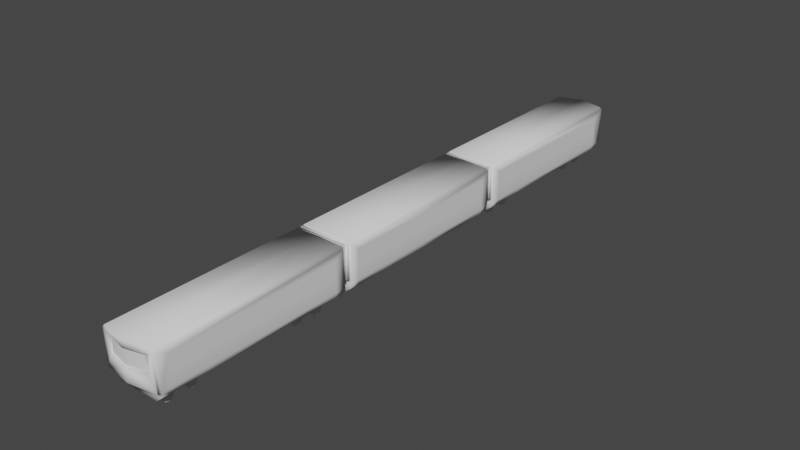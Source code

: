 # Source: Train.blend  (saved by Blender 3.3.6; exported with 4.5.12 LTS)
import bpy
from mathutils import Matrix  # noqa: F401  (used for matrix-valued properties, if any)

bpy.ops.wm.read_factory_settings(use_empty=True)
scene = bpy.context.scene
scene.name = 'Scene'

# ---- collections
col_collection = bpy.data.collections.new('Collection'); scene.collection.children.link(col_collection)

# ---- world
world_world = bpy.data.worlds.new('World'); scene.world = world_world
world_world.use_nodes = True; world_world.node_tree.nodes.clear()
_N = world_world.node_tree.nodes; _L = world_world.node_tree.links
n0 = _N.new('ShaderNodeOutputWorld'); n0.name = 'World Output'; n0.location = (300, 300)
n1 = _N.new('ShaderNodeBackground'); n1.name = 'Background'; n1.location = (10, 300)
n1.inputs[0].default_value = (0.05088, 0.05088, 0.05088, 1.0)
_L.new(n1.outputs[0], n0.inputs[0])
n0.is_active_output = True
world_world.color = (0.05088, 0.05088, 0.05088)
world_world.use_sun_shadow = False
world_world.sun_shadow_jitter_overblur = 0.0

# ---- meshes
me_cube_002 = bpy.data.meshes.new('Cube.002')
me_cube_002.from_pydata([(-3.0, 1.0, 0.2995), (-2.751, 21.0, -0.75), (0.0, 0.0, -1.25), (0.0, -1.0, 3.117), (0.0, 21.0, -1.25), (0.0, 21.0, 3.117), (-2.227, -0.5, 2.223), (-2.751, 21.0, 2.916), (-2.2, 21.0, -2.35), (-2.2, 0.0, -2.35), (0.0, 21.0, -2.35), (0.0, 0.0, -2.35), (-2.867, 0.0, -1.8), (-2.867, 21.0, -1.8), (0.0, -1.0, -1.05), (0.0, -0.3, -1.25), (-3.0, -0.3, -1.25), (-2.227, -0.5, 0.5735), (-3.0, 1.0, 2.0), (-2.751, -0.5, 3.017), (-3.0, -0.5, -1.05), (0.0, -1.0, 2.223), (0.0, -1.0, 0.5735), (0.0, -0.9024, 0.5735), (0.0, -0.9024, 2.223), (-2.205, -0.4024, 2.223), (-2.205, -0.4024, 0.5735), (-3.0, 20.0, 0.2995), (0.0, 21.0, -0.75), (0.0, 21.0, 2.916), (-2.751, 21.0, 3.017), (-3.0, 20.0, 2.0), (0.0, 21.26, 2.916), (0.0, 21.26, -0.75), (-2.951, 21.26, -0.75), (-2.951, 21.26, 2.916), (0.0, 21.5, 2.916), (0.0, 21.5, -0.75), (-2.751, 21.5, -0.75), (-2.751, 21.5, 2.916), (-2.2, 1.0, -2.35), (-2.867, 1.0, -1.8), (-2.2, 20.0, -2.35), (-2.867, 20.0, -1.8), (-2.2, 20.0, -1.8), (-2.2, 1.0, -1.8), (-2.2, 16.0, -2.35), (-2.2, 16.0, -1.8), (-2.867, 16.0, -1.8), (-2.2, 5.0, -2.35), (-2.2, 5.0, -1.8), (-2.867, 5.0, -1.8), (0.0, 19.25, -2.35), (0.0, 16.5, -2.35), (-1.25, 19.25, -2.35), (-1.25, 16.5, -2.35), (-1.25, 19.25, -3.25), (-1.25, 16.5, -3.25), (0.0, 4.5, -2.35), (-2.2, 4.0, -2.35), (0.0, 1.5, -2.35), (-2.2, 2.0, -2.35), (-1.25, 4.5, -2.35), (-1.25, 1.5, -2.35), (-1.25, 1.5, -3.1), (-1.25, 4.5, -3.1), (-3.0, 1.0, -1.25), (-3.0, 0.0, -1.25), (-3.0, 21.0, 2.75), (-3.0, -0.5, 2.75), (-3.0, 21.0, -1.25), (-3.0, 20.0, -1.25), (-3.0, 16.5, 2.0), (-3.0, 16.5, 0.2995), (-3.0, 4.5, 2.0), (-3.0, 4.5, 0.2995), (-3.0, 15.0, 2.0), (-3.0, 15.0, 0.2995), (-3.0, 6.0, 2.0), (-3.0, 6.0, 0.2995), (-3.0, 4.5, -1.25), (-3.0, 16.5, -1.25), (-3.0, 11.0, 2.0), (-3.0, 11.0, 0.2995), (-3.0, 10.0, 2.0), (-3.0, 10.0, 0.2995)], [], [(5, 30, 19, 3), (73, 72, 31, 27), (2, 67, 12, 9, 11), (19, 30, 68, 69), (43, 13, 8, 42), (70, 4, 10, 8, 13), (71, 70, 13, 43), (69, 67, 16, 20), (17, 22, 23, 26), (16, 15, 14, 20), (67, 2, 15, 16), (6, 19, 69), (6, 21, 3, 19), (22, 17, 20, 14), (17, 6, 69, 20), (23, 24, 25, 26), (21, 6, 25, 24), (6, 17, 26, 25), (1, 28, 4, 70), (7, 68, 30), (7, 1, 70, 68), (29, 7, 30, 5), (35, 32, 36, 39), (1, 7, 35, 34), (28, 1, 34, 33), (7, 29, 32, 35), (38, 39, 36, 37), (33, 34, 38, 37), (34, 35, 39, 38), (67, 66, 41, 12), (12, 41, 40, 9), (66, 80, 81, 71, 43, 48, 51, 41), (41, 51, 50, 45), (45, 50, 49, 59, 61, 40), (43, 42, 44), (40, 41, 45), (47, 48, 43, 44), (46, 47, 44, 42), (49, 50, 51), (47, 46, 48), (49, 51, 48, 46), (40, 61, 63, 60, 11, 9), (52, 54, 42, 8, 10), (53, 55, 57), (53, 57, 56, 52), (54, 55, 46, 42), (54, 52, 56), (55, 54, 56, 57), (60, 64, 65, 58), (58, 62, 59, 49, 46, 55, 53), (60, 63, 64), (62, 63, 61, 59), (63, 62, 65, 64), (62, 58, 65), (0, 66, 67), (31, 72, 76, 82, 84, 78, 74, 18, 69, 68), (18, 0, 67, 69), (27, 31, 68, 70), (0, 75, 80, 66), (27, 70, 71), (77, 76, 72, 73), (0, 18, 74, 75), (83, 82, 76, 77), (75, 74, 78, 79), (80, 75, 79, 85, 83, 77, 73, 81), (81, 73, 27, 71), (85, 84, 82, 83), (79, 78, 84, 85)])
me_cube_002.polygons.foreach_set('use_smooth', [True] * 68)
_k = set([(23, 26), (24, 25), (25, 26), (52, 53), (52, 54), (53, 55), (54, 55)])
me_cube_002.attributes.new('sharp_edge', 'BOOLEAN', 'EDGE').data.foreach_set('value', [ (min(e.vertices), max(e.vertices)) in _k for e in me_cube_002.edges])
_uv = me_cube_002.uv_layers.new(name='UVMap')
_uv.uv.foreach_set('vector', [0.625, 0.5, 0.8542, 0.5, 0.8542, 0.75, 0.625, 0.75, 0.4218, 0.132, 0.5625, 0.1269, 0.5625, 0.2384, 0.4218, 0.2179, 0.375, 0.75, 0.375, 1.0, 0.375, 1.0, 0.375, 1.0, 0.375, 0.75, 0.8542, 0.75, 0.8542, 0.5, 0.875, 0.5, 0.875, 0.75, 0.375, 0.1875, 0.375, 0.25, 0.375, 0.25, 0.375, 0.1875, 0.375, 0.25, 0.375, 0.5, 0.375, 0.5, 0.375, 0.25, 0.375, 0.25, 0.375, 0.1875, 0.375, 0.25, 0.375, 0.25, 0.375, 0.1875, 0.6094, 0.0, 0.375, 0.0, 0.375, 0.0, 0.3867, 0.0, 0.4313, 0.9355, 0.4304, 0.8145, 0.4304, 0.8145, 0.4313, 0.9355, 0.375, 1.0, 0.375, 0.75, 0.3862, 0.75, 0.3867, 1.0, 0.375, 1.0, 0.375, 0.75, 0.375, 0.75, 0.375, 1.0, 0.5796, 0.9495, 0.625, 0.9792, 0.6094, 1.0, 0.5796, 0.9495, 0.5808, 0.8145, 0.625, 0.75, 0.625, 0.9792, 0.4304, 0.8145, 0.4313, 0.9355, 0.3867, 1.0, 0.3862, 0.75, 0.4313, 0.9355, 0.5896, 0.9355, 0.6094, 1.0, 0.3867, 1.0, 0.4304, 0.8145, 0.5808, 0.8145, 0.5896, 0.9355, 0.4313, 0.9355, 0.5808, 0.8145, 0.5796, 0.9495, 0.5796, 0.9495, 0.5808, 0.8145, 0.5896, 0.9355, 0.4313, 0.9355, 0.4313, 0.9355, 0.5896, 0.9355, 0.404, 0.2917, 0.4034, 0.4583, 0.375, 0.5, 0.375, 0.25, 0.5967, 0.2917, 0.6094, 0.25, 0.625, 0.2708, 0.5967, 0.2917, 0.404, 0.2917, 0.375, 0.25, 0.6094, 0.25, 0.5965, 0.4583, 0.5955, 0.29, 0.625, 0.2708, 0.625, 0.5, 0.5955, 0.29, 0.5965, 0.4583, 0.5965, 0.4583, 0.5955, 0.29, 0.404, 0.2917, 0.5967, 0.2917, 0.5967, 0.2917, 0.404, 0.2917, 0.4034, 0.4583, 0.404, 0.2917, 0.404, 0.2917, 0.4034, 0.4583, 0.5955, 0.29, 0.5965, 0.4583, 0.5965, 0.4583, 0.5955, 0.29, 0.404, 0.2917, 0.5955, 0.29, 0.5965, 0.4583, 0.4034, 0.4583, 0.4034, 0.4583, 0.404, 0.2917, 0.404, 0.2917, 0.4034, 0.4583, 0.404, 0.2917, 0.5967, 0.2917, 0.5967, 0.2917, 0.404, 0.2917, 0.375, 0.0, 0.375, 0.125, 0.375, 0.125, 0.375, 0.0, 0.375, 0.0, 0.375, 0.125, 0.375, 0.125, 0.375, 0.0, 0.375, 0.125, 0.375, 0.138, 0.375, 0.1745, 0.375, 0.1875, 0.375, 0.1875, 0.375, 0.1618, 0.375, 0.1549, 0.375, 0.125, 0.375, 0.125, 0.375, 0.1549, 0.375, 0.1527, 0.375, 0.125, 0.375, 0.125, 0.375, 0.1527, 0.375, 0.1536, 0.375, 0.1519, 0.375, 0.1295, 0.375, 0.125, 0.375, 0.1875, 0.375, 0.1875, 0.375, 0.1875, 0.375, 0.125, 0.375, 0.125, 0.375, 0.125, 0.375, 0.1603, 0.375, 0.1618, 0.375, 0.1875, 0.375, 0.1875, 0.375, 0.1611, 0.375, 0.1603, 0.375, 0.1875, 0.375, 0.1875, 0.375, 0.1536, 0.375, 0.1527, 0.375, 0.1527, 0.375, 0.1603, 0.375, 0.1611, 0.375, 0.1603, 0.375, 0.1536, 0.375, 0.1527, 0.375, 0.1603, 0.375, 0.1611, 0.375, 0.125, 0.375, 0.1295, 0.375, 0.3134, 0.375, 0.7352, 0.375, 0.75, 0.375, 1.0, 0.375, 0.5189, 0.375, 0.2742, 0.375, 0.1875, 0.375, 0.25, 0.375, 0.5, 0.375, 0.5783, 0.375, 0.3006, 0.375, 0.3006, 0.375, 0.5783, 0.375, 0.3006, 0.375, 0.2742, 0.375, 0.5189, 0.375, 0.2742, 0.375, 0.3006, 0.375, 0.1611, 0.375, 0.1875, 0.375, 0.2742, 0.375, 0.5189, 0.375, 0.2742, 0.375, 0.3006, 0.375, 0.2742, 0.375, 0.2742, 0.375, 0.3006, 0.375, 0.7352, 0.375, 0.3134, 0.375, 0.3172, 0.375, 0.7004, 0.375, 0.7004, 0.375, 0.3172, 0.375, 0.1519, 0.375, 0.1536, 0.375, 0.1611, 0.375, 0.3006, 0.375, 0.5783, 0.375, 0.7352, 0.375, 0.3134, 0.375, 0.3134, 0.375, 0.3172, 0.375, 0.3134, 0.375, 0.1295, 0.375, 0.1519, 0.375, 0.3134, 0.375, 0.3172, 0.375, 0.3172, 0.375, 0.3134, 0.375, 0.3172, 0.375, 0.7004, 0.375, 0.3172, 0.4218, 0.06291, 0.375, 0.125, 0.375, 0.0, 0.5625, 0.2384, 0.5625, 0.1269, 0.5625, 0.09903, 0.5625, 0.09206, 0.5625, 0.08857, 0.5625, 0.08509, 0.5625, 0.07115, 0.5625, 0.01541, 0.6094, 0.0, 0.6094, 0.25, 0.5625, 0.01541, 0.4218, 0.046, 0.375, 0.0, 0.6094, 0.0, 0.4218, 0.2241, 0.5625, 0.2384, 0.6094, 0.25, 0.375, 0.25, 0.4218, 0.06291, 0.4218, 0.1017, 0.375, 0.138, 0.375, 0.125, 0.4218, 0.2241, 0.375, 0.25, 0.375, 0.1875, 0.4218, 0.1105, 0.5625, 0.09903, 0.5625, 0.1269, 0.4218, 0.132, 0.4218, 0.046, 0.5625, 0.01541, 0.5625, 0.07115, 0.4218, 0.08898, 0.4218, 0.1051, 0.5625, 0.09206, 0.5625, 0.09903, 0.4218, 0.1105, 0.4218, 0.08898, 0.5625, 0.07115, 0.5625, 0.08509, 0.4218, 0.09973, 0.375, 0.138, 0.4218, 0.1017, 0.4218, 0.1114, 0.4218, 0.1138, 0.4218, 0.1162, 0.4218, 0.121, 0.4218, 0.1404, 0.375, 0.1745, 0.375, 0.1745, 0.4218, 0.1404, 0.4218, 0.2179, 0.375, 0.1875, 0.4218, 0.1024, 0.5625, 0.08857, 0.5625, 0.09206, 0.4218, 0.1051, 0.4218, 0.09973, 0.5625, 0.08509, 0.5625, 0.08857, 0.4218, 0.1024])
me_cube_002.update()
me_cylinder_006 = bpy.data.meshes.new('Cylinder.006')
me_cylinder_006.from_pydata([(-1.192e-07, 0.8, -1.098), (-0.1286, 0.2227, -0.8984), (0.4, 0.6928, -1.098), (0.2227, 0.1286, -0.8984), (0.6928, 0.4, -1.098), (0.8, -2.384e-07, -1.098), (0.6928, -0.4, -1.098), (0.1286, -0.2227, -0.8984), (0.4, -0.6928, -1.098), (-1.192e-07, -0.8, -1.098), (-0.4, -0.6928, -1.098), (-0.2227, -0.1286, -0.8984), (-0.6928, -0.4, -1.098), (-0.8, -2.384e-07, -1.098), (-0.6928, 0.4, -1.098), (-0.4, 0.6928, -1.098), (0.4, 0.6928, -0.8984), (-1.192e-07, 0.8, -0.8984), (0.6928, 0.4, -0.8984), (0.8, -2.384e-07, -0.8984), (0.6928, -0.4, -0.8984), (0.4, -0.6928, -0.8984), (-1.192e-07, -0.8, -0.8984), (-0.4, -0.6928, -0.8984), (-0.6928, -0.4, -0.8984), (-0.8, -2.384e-07, -0.8984), (-0.6928, 0.4, -0.8984), (-0.4, 0.6928, -0.8984), (0.1286, -0.2227, 0.0), (-0.2227, -0.1286, 0.0), (-0.1286, 0.2227, 0.0), (0.2227, 0.1286, 0.0)], [], [(0, 17, 16, 2), (2, 16, 18, 4), (4, 18, 19, 5), (5, 19, 20, 6), (6, 20, 21, 8), (8, 21, 22, 9), (9, 22, 23, 10), (10, 23, 24, 12), (12, 24, 25, 13), (13, 25, 26, 14), (14, 26, 27, 15), (15, 27, 17, 0), (0, 2, 4, 5, 6, 8, 9, 10, 12, 13, 14, 15), (1, 3, 16, 17), (3, 18, 16), (3, 19, 18), (3, 7, 20, 19), (7, 21, 20), (7, 22, 21), (7, 11, 23, 22), (11, 24, 23), (11, 25, 24), (11, 1, 26, 25), (1, 27, 26), (1, 17, 27), (7, 3, 31, 28), (3, 1, 30, 31), (11, 7, 28, 29), (31, 30, 29, 28), (1, 11, 29, 30)])
me_cylinder_006.polygons.foreach_set('use_smooth', [True] * 30)
_k = set([(0, 2), (0, 15), (1, 3), (1, 11), (2, 4), (3, 7), (4, 5), (5, 6), (6, 8), (7, 11), (8, 9), (9, 10), (10, 12), (12, 13), (13, 14), (14, 15), (16, 17), (16, 18), (17, 27), (18, 19), (19, 20), (20, 21), (21, 22), (22, 23), (23, 24), (24, 25), (25, 26), (26, 27), (28, 29), (28, 31), (29, 30), (30, 31)])
me_cylinder_006.attributes.new('sharp_edge', 'BOOLEAN', 'EDGE').data.foreach_set('value', [ (min(e.vertices), max(e.vertices)) in _k for e in me_cylinder_006.edges])
_uv = me_cylinder_006.uv_layers.new(name='UVMap')
_uv.uv.foreach_set('vector', [1.0, 0.5, 1.0, 1.0, 0.9167, 1.0, 0.9167, 0.5, 0.9167, 0.5, 0.9167, 1.0, 0.8333, 1.0, 0.8333, 0.5, 0.8333, 0.5, 0.8333, 1.0, 0.75, 1.0, 0.75, 0.5, 0.75, 0.5, 0.75, 1.0, 0.6667, 1.0, 0.6667, 0.5, 0.6667, 0.5, 0.6667, 1.0, 0.5833, 1.0, 0.5833, 0.5, 0.5833, 0.5, 0.5833, 1.0, 0.5, 1.0, 0.5, 0.5, 0.5, 0.5, 0.5, 1.0, 0.4167, 1.0, 0.4167, 0.5, 0.4167, 0.5, 0.4167, 1.0, 0.3333, 1.0, 0.3333, 0.5, 0.3333, 0.5, 0.3333, 1.0, 0.25, 1.0, 0.25, 0.5, 0.25, 0.5, 0.25, 1.0, 0.1667, 1.0, 0.1667, 0.5, 0.1667, 0.5, 0.1667, 1.0, 0.08333, 1.0, 0.08333, 0.5, 0.08333, 0.5, 0.08333, 1.0, 7.451e-08, 1.0, 7.451e-08, 0.5, 0.75, 0.49, 0.87, 0.4578, 0.9578, 0.37, 0.99, 0.25, 0.9578, 0.13, 0.87, 0.04215, 0.75, 0.01, 0.63, 0.04215, 0.5422, 0.13, 0.51, 0.25, 0.5422, 0.37, 0.63, 0.4578, 0.25, 0.3347, 0.2924, 0.3234, 0.37, 0.4578, 0.25, 0.49, 0.3234, 0.2924, 0.4578, 0.37, 0.37, 0.4578, 0.3347, 0.25, 0.49, 0.25, 0.4578, 0.37, 0.3347, 0.25, 0.3234, 0.2076, 0.4578, 0.13, 0.49, 0.25, 0.2924, 0.1766, 0.37, 0.04215, 0.4578, 0.13, 0.25, 0.1653, 0.25, 0.01, 0.37, 0.04215, 0.25, 0.1653, 0.2076, 0.1766, 0.13, 0.04215, 0.25, 0.01, 0.1766, 0.2076, 0.04215, 0.13, 0.13, 0.04215, 0.1653, 0.25, 0.01, 0.25, 0.04215, 0.13, 0.1653, 0.25, 0.1766, 0.2924, 0.04215, 0.37, 0.01, 0.25, 0.2076, 0.3234, 0.13, 0.4578, 0.04215, 0.37, 0.25, 0.3347, 0.25, 0.49, 0.13, 0.4578, 0.3234, 0.2076, 0.3347, 0.25, 0.3347, 0.25, 0.3234, 0.2076, 0.2924, 0.3234, 0.25, 0.3347, 0.25, 0.3347, 0.2924, 0.3234, 0.2076, 0.1766, 0.25, 0.1653, 0.25, 0.1653, 0.2076, 0.1766, 0.3347, 0.25, 0.1766, 0.2924, 0.2076, 0.1766, 0.3234, 0.2076, 0.1766, 0.2924, 0.1653, 0.25, 0.1653, 0.25, 0.1766, 0.2924])
me_cylinder_006.update()
me_cylinder_008 = bpy.data.meshes.new('Cylinder.008')
me_cylinder_008.from_pydata([(-1.192e-07, 0.8, -1.098), (-0.1286, 0.2227, -0.8984), (0.4, 0.6928, -1.098), (0.2227, 0.1286, -0.8984), (0.6928, 0.4, -1.098), (0.8, -2.384e-07, -1.098), (0.6928, -0.4, -1.098), (0.1286, -0.2227, -0.8984), (0.4, -0.6928, -1.098), (-1.192e-07, -0.8, -1.098), (-0.4, -0.6928, -1.098), (-0.2227, -0.1286, -0.8984), (-0.6928, -0.4, -1.098), (-0.8, -2.384e-07, -1.098), (-0.6928, 0.4, -1.098), (-0.4, 0.6928, -1.098), (0.4, 0.6928, -0.8984), (-1.192e-07, 0.8, -0.8984), (0.6928, 0.4, -0.8984), (0.8, -2.384e-07, -0.8984), (0.6928, -0.4, -0.8984), (0.4, -0.6928, -0.8984), (-1.192e-07, -0.8, -0.8984), (-0.4, -0.6928, -0.8984), (-0.6928, -0.4, -0.8984), (-0.8, -2.384e-07, -0.8984), (-0.6928, 0.4, -0.8984), (-0.4, 0.6928, -0.8984), (0.1286, -0.2227, 0.0), (-0.2227, -0.1286, 0.0), (-0.1286, 0.2227, 0.0), (0.2227, 0.1286, 0.0)], [], [(0, 17, 16, 2), (2, 16, 18, 4), (4, 18, 19, 5), (5, 19, 20, 6), (6, 20, 21, 8), (8, 21, 22, 9), (9, 22, 23, 10), (10, 23, 24, 12), (12, 24, 25, 13), (13, 25, 26, 14), (14, 26, 27, 15), (15, 27, 17, 0), (0, 2, 4, 5, 6, 8, 9, 10, 12, 13, 14, 15), (1, 3, 16, 17), (3, 18, 16), (3, 19, 18), (3, 7, 20, 19), (7, 21, 20), (7, 22, 21), (7, 11, 23, 22), (11, 24, 23), (11, 25, 24), (11, 1, 26, 25), (1, 27, 26), (1, 17, 27), (7, 3, 31, 28), (3, 1, 30, 31), (11, 7, 28, 29), (31, 30, 29, 28), (1, 11, 29, 30)])
me_cylinder_008.polygons.foreach_set('use_smooth', [True] * 30)
_k = set([(0, 2), (0, 15), (1, 3), (1, 11), (2, 4), (3, 7), (4, 5), (5, 6), (6, 8), (7, 11), (8, 9), (9, 10), (10, 12), (12, 13), (13, 14), (14, 15), (16, 17), (16, 18), (17, 27), (18, 19), (19, 20), (20, 21), (21, 22), (22, 23), (23, 24), (24, 25), (25, 26), (26, 27), (28, 29), (28, 31), (29, 30), (30, 31)])
me_cylinder_008.attributes.new('sharp_edge', 'BOOLEAN', 'EDGE').data.foreach_set('value', [ (min(e.vertices), max(e.vertices)) in _k for e in me_cylinder_008.edges])
_uv = me_cylinder_008.uv_layers.new(name='UVMap')
_uv.uv.foreach_set('vector', [1.0, 0.5, 1.0, 1.0, 0.9167, 1.0, 0.9167, 0.5, 0.9167, 0.5, 0.9167, 1.0, 0.8333, 1.0, 0.8333, 0.5, 0.8333, 0.5, 0.8333, 1.0, 0.75, 1.0, 0.75, 0.5, 0.75, 0.5, 0.75, 1.0, 0.6667, 1.0, 0.6667, 0.5, 0.6667, 0.5, 0.6667, 1.0, 0.5833, 1.0, 0.5833, 0.5, 0.5833, 0.5, 0.5833, 1.0, 0.5, 1.0, 0.5, 0.5, 0.5, 0.5, 0.5, 1.0, 0.4167, 1.0, 0.4167, 0.5, 0.4167, 0.5, 0.4167, 1.0, 0.3333, 1.0, 0.3333, 0.5, 0.3333, 0.5, 0.3333, 1.0, 0.25, 1.0, 0.25, 0.5, 0.25, 0.5, 0.25, 1.0, 0.1667, 1.0, 0.1667, 0.5, 0.1667, 0.5, 0.1667, 1.0, 0.08333, 1.0, 0.08333, 0.5, 0.08333, 0.5, 0.08333, 1.0, 7.451e-08, 1.0, 7.451e-08, 0.5, 0.75, 0.49, 0.87, 0.4578, 0.9578, 0.37, 0.99, 0.25, 0.9578, 0.13, 0.87, 0.04215, 0.75, 0.01, 0.63, 0.04215, 0.5422, 0.13, 0.51, 0.25, 0.5422, 0.37, 0.63, 0.4578, 0.25, 0.3347, 0.2924, 0.3234, 0.37, 0.4578, 0.25, 0.49, 0.3234, 0.2924, 0.4578, 0.37, 0.37, 0.4578, 0.3347, 0.25, 0.49, 0.25, 0.4578, 0.37, 0.3347, 0.25, 0.3234, 0.2076, 0.4578, 0.13, 0.49, 0.25, 0.2924, 0.1766, 0.37, 0.04215, 0.4578, 0.13, 0.25, 0.1653, 0.25, 0.01, 0.37, 0.04215, 0.25, 0.1653, 0.2076, 0.1766, 0.13, 0.04215, 0.25, 0.01, 0.1766, 0.2076, 0.04215, 0.13, 0.13, 0.04215, 0.1653, 0.25, 0.01, 0.25, 0.04215, 0.13, 0.1653, 0.25, 0.1766, 0.2924, 0.04215, 0.37, 0.01, 0.25, 0.2076, 0.3234, 0.13, 0.4578, 0.04215, 0.37, 0.25, 0.3347, 0.25, 0.49, 0.13, 0.4578, 0.3234, 0.2076, 0.3347, 0.25, 0.3347, 0.25, 0.3234, 0.2076, 0.2924, 0.3234, 0.25, 0.3347, 0.25, 0.3347, 0.2924, 0.3234, 0.2076, 0.1766, 0.25, 0.1653, 0.25, 0.1653, 0.2076, 0.1766, 0.3347, 0.25, 0.1766, 0.2924, 0.2076, 0.1766, 0.3234, 0.2076, 0.1766, 0.2924, 0.1653, 0.25, 0.1653, 0.25, 0.1766, 0.2924])
me_cylinder_008.update()
me_cylinder_009 = bpy.data.meshes.new('Cylinder.009')
me_cylinder_009.from_pydata([(-1.192e-07, 0.8, -1.098), (-0.1286, 0.2227, -0.8984), (0.4, 0.6928, -1.098), (0.2227, 0.1286, -0.8984), (0.6928, 0.4, -1.098), (0.8, -2.384e-07, -1.098), (0.6928, -0.4, -1.098), (0.1286, -0.2227, -0.8984), (0.4, -0.6928, -1.098), (-1.192e-07, -0.8, -1.098), (-0.4, -0.6928, -1.098), (-0.2227, -0.1286, -0.8984), (-0.6928, -0.4, -1.098), (-0.8, -2.384e-07, -1.098), (-0.6928, 0.4, -1.098), (-0.4, 0.6928, -1.098), (0.4, 0.6928, -0.8984), (-1.192e-07, 0.8, -0.8984), (0.6928, 0.4, -0.8984), (0.8, -2.384e-07, -0.8984), (0.6928, -0.4, -0.8984), (0.4, -0.6928, -0.8984), (-1.192e-07, -0.8, -0.8984), (-0.4, -0.6928, -0.8984), (-0.6928, -0.4, -0.8984), (-0.8, -2.384e-07, -0.8984), (-0.6928, 0.4, -0.8984), (-0.4, 0.6928, -0.8984), (0.1286, -0.2227, 0.0), (-0.2227, -0.1286, 0.0), (-0.1286, 0.2227, 0.0), (0.2227, 0.1286, 0.0)], [], [(0, 17, 16, 2), (2, 16, 18, 4), (4, 18, 19, 5), (5, 19, 20, 6), (6, 20, 21, 8), (8, 21, 22, 9), (9, 22, 23, 10), (10, 23, 24, 12), (12, 24, 25, 13), (13, 25, 26, 14), (14, 26, 27, 15), (15, 27, 17, 0), (0, 2, 4, 5, 6, 8, 9, 10, 12, 13, 14, 15), (1, 3, 16, 17), (3, 18, 16), (3, 19, 18), (3, 7, 20, 19), (7, 21, 20), (7, 22, 21), (7, 11, 23, 22), (11, 24, 23), (11, 25, 24), (11, 1, 26, 25), (1, 27, 26), (1, 17, 27), (7, 3, 31, 28), (3, 1, 30, 31), (11, 7, 28, 29), (31, 30, 29, 28), (1, 11, 29, 30)])
me_cylinder_009.polygons.foreach_set('use_smooth', [True] * 30)
_k = set([(0, 2), (0, 15), (1, 3), (1, 11), (2, 4), (3, 7), (4, 5), (5, 6), (6, 8), (7, 11), (8, 9), (9, 10), (10, 12), (12, 13), (13, 14), (14, 15), (16, 17), (16, 18), (17, 27), (18, 19), (19, 20), (20, 21), (21, 22), (22, 23), (23, 24), (24, 25), (25, 26), (26, 27), (28, 29), (28, 31), (29, 30), (30, 31)])
me_cylinder_009.attributes.new('sharp_edge', 'BOOLEAN', 'EDGE').data.foreach_set('value', [ (min(e.vertices), max(e.vertices)) in _k for e in me_cylinder_009.edges])
_uv = me_cylinder_009.uv_layers.new(name='UVMap')
_uv.uv.foreach_set('vector', [1.0, 0.5, 1.0, 1.0, 0.9167, 1.0, 0.9167, 0.5, 0.9167, 0.5, 0.9167, 1.0, 0.8333, 1.0, 0.8333, 0.5, 0.8333, 0.5, 0.8333, 1.0, 0.75, 1.0, 0.75, 0.5, 0.75, 0.5, 0.75, 1.0, 0.6667, 1.0, 0.6667, 0.5, 0.6667, 0.5, 0.6667, 1.0, 0.5833, 1.0, 0.5833, 0.5, 0.5833, 0.5, 0.5833, 1.0, 0.5, 1.0, 0.5, 0.5, 0.5, 0.5, 0.5, 1.0, 0.4167, 1.0, 0.4167, 0.5, 0.4167, 0.5, 0.4167, 1.0, 0.3333, 1.0, 0.3333, 0.5, 0.3333, 0.5, 0.3333, 1.0, 0.25, 1.0, 0.25, 0.5, 0.25, 0.5, 0.25, 1.0, 0.1667, 1.0, 0.1667, 0.5, 0.1667, 0.5, 0.1667, 1.0, 0.08333, 1.0, 0.08333, 0.5, 0.08333, 0.5, 0.08333, 1.0, 7.451e-08, 1.0, 7.451e-08, 0.5, 0.75, 0.49, 0.87, 0.4578, 0.9578, 0.37, 0.99, 0.25, 0.9578, 0.13, 0.87, 0.04215, 0.75, 0.01, 0.63, 0.04215, 0.5422, 0.13, 0.51, 0.25, 0.5422, 0.37, 0.63, 0.4578, 0.25, 0.3347, 0.2924, 0.3234, 0.37, 0.4578, 0.25, 0.49, 0.3234, 0.2924, 0.4578, 0.37, 0.37, 0.4578, 0.3347, 0.25, 0.49, 0.25, 0.4578, 0.37, 0.3347, 0.25, 0.3234, 0.2076, 0.4578, 0.13, 0.49, 0.25, 0.2924, 0.1766, 0.37, 0.04215, 0.4578, 0.13, 0.25, 0.1653, 0.25, 0.01, 0.37, 0.04215, 0.25, 0.1653, 0.2076, 0.1766, 0.13, 0.04215, 0.25, 0.01, 0.1766, 0.2076, 0.04215, 0.13, 0.13, 0.04215, 0.1653, 0.25, 0.01, 0.25, 0.04215, 0.13, 0.1653, 0.25, 0.1766, 0.2924, 0.04215, 0.37, 0.01, 0.25, 0.2076, 0.3234, 0.13, 0.4578, 0.04215, 0.37, 0.25, 0.3347, 0.25, 0.49, 0.13, 0.4578, 0.3234, 0.2076, 0.3347, 0.25, 0.3347, 0.25, 0.3234, 0.2076, 0.2924, 0.3234, 0.25, 0.3347, 0.25, 0.3347, 0.2924, 0.3234, 0.2076, 0.1766, 0.25, 0.1653, 0.25, 0.1653, 0.2076, 0.1766, 0.3347, 0.25, 0.1766, 0.2924, 0.2076, 0.1766, 0.3234, 0.2076, 0.1766, 0.2924, 0.1653, 0.25, 0.1653, 0.25, 0.1766, 0.2924])
me_cylinder_009.update()
me_cylinder_017 = bpy.data.meshes.new('Cylinder.017')
me_cylinder_017.from_pydata([(-1.192e-07, 0.8, -1.098), (-0.1286, 0.2227, -0.8984), (0.4, 0.6928, -1.098), (0.2227, 0.1286, -0.8984), (0.6928, 0.4, -1.098), (0.8, -2.384e-07, -1.098), (0.6928, -0.4, -1.098), (0.1286, -0.2227, -0.8984), (0.4, -0.6928, -1.098), (-1.192e-07, -0.8, -1.098), (-0.4, -0.6928, -1.098), (-0.2227, -0.1286, -0.8984), (-0.6928, -0.4, -1.098), (-0.8, -2.384e-07, -1.098), (-0.6928, 0.4, -1.098), (-0.4, 0.6928, -1.098), (0.4, 0.6928, -0.8984), (-1.192e-07, 0.8, -0.8984), (0.6928, 0.4, -0.8984), (0.8, -2.384e-07, -0.8984), (0.6928, -0.4, -0.8984), (0.4, -0.6928, -0.8984), (-1.192e-07, -0.8, -0.8984), (-0.4, -0.6928, -0.8984), (-0.6928, -0.4, -0.8984), (-0.8, -2.384e-07, -0.8984), (-0.6928, 0.4, -0.8984), (-0.4, 0.6928, -0.8984), (0.1286, -0.2227, 0.0), (-0.2227, -0.1286, 0.0), (-0.1286, 0.2227, 0.0), (0.2227, 0.1286, 0.0)], [], [(0, 17, 16, 2), (2, 16, 18, 4), (4, 18, 19, 5), (5, 19, 20, 6), (6, 20, 21, 8), (8, 21, 22, 9), (9, 22, 23, 10), (10, 23, 24, 12), (12, 24, 25, 13), (13, 25, 26, 14), (14, 26, 27, 15), (15, 27, 17, 0), (0, 2, 4, 5, 6, 8, 9, 10, 12, 13, 14, 15), (1, 3, 16, 17), (3, 18, 16), (3, 19, 18), (3, 7, 20, 19), (7, 21, 20), (7, 22, 21), (7, 11, 23, 22), (11, 24, 23), (11, 25, 24), (11, 1, 26, 25), (1, 27, 26), (1, 17, 27), (7, 3, 31, 28), (3, 1, 30, 31), (11, 7, 28, 29), (31, 30, 29, 28), (1, 11, 29, 30)])
me_cylinder_017.polygons.foreach_set('use_smooth', [True] * 30)
_k = set([(0, 2), (0, 15), (1, 3), (1, 11), (2, 4), (3, 7), (4, 5), (5, 6), (6, 8), (7, 11), (8, 9), (9, 10), (10, 12), (12, 13), (13, 14), (14, 15), (16, 17), (16, 18), (17, 27), (18, 19), (19, 20), (20, 21), (21, 22), (22, 23), (23, 24), (24, 25), (25, 26), (26, 27), (28, 29), (28, 31), (29, 30), (30, 31)])
me_cylinder_017.attributes.new('sharp_edge', 'BOOLEAN', 'EDGE').data.foreach_set('value', [ (min(e.vertices), max(e.vertices)) in _k for e in me_cylinder_017.edges])
_uv = me_cylinder_017.uv_layers.new(name='UVMap')
_uv.uv.foreach_set('vector', [1.0, 0.5, 1.0, 1.0, 0.9167, 1.0, 0.9167, 0.5, 0.9167, 0.5, 0.9167, 1.0, 0.8333, 1.0, 0.8333, 0.5, 0.8333, 0.5, 0.8333, 1.0, 0.75, 1.0, 0.75, 0.5, 0.75, 0.5, 0.75, 1.0, 0.6667, 1.0, 0.6667, 0.5, 0.6667, 0.5, 0.6667, 1.0, 0.5833, 1.0, 0.5833, 0.5, 0.5833, 0.5, 0.5833, 1.0, 0.5, 1.0, 0.5, 0.5, 0.5, 0.5, 0.5, 1.0, 0.4167, 1.0, 0.4167, 0.5, 0.4167, 0.5, 0.4167, 1.0, 0.3333, 1.0, 0.3333, 0.5, 0.3333, 0.5, 0.3333, 1.0, 0.25, 1.0, 0.25, 0.5, 0.25, 0.5, 0.25, 1.0, 0.1667, 1.0, 0.1667, 0.5, 0.1667, 0.5, 0.1667, 1.0, 0.08333, 1.0, 0.08333, 0.5, 0.08333, 0.5, 0.08333, 1.0, 7.451e-08, 1.0, 7.451e-08, 0.5, 0.75, 0.49, 0.87, 0.4578, 0.9578, 0.37, 0.99, 0.25, 0.9578, 0.13, 0.87, 0.04215, 0.75, 0.01, 0.63, 0.04215, 0.5422, 0.13, 0.51, 0.25, 0.5422, 0.37, 0.63, 0.4578, 0.25, 0.3347, 0.2924, 0.3234, 0.37, 0.4578, 0.25, 0.49, 0.3234, 0.2924, 0.4578, 0.37, 0.37, 0.4578, 0.3347, 0.25, 0.49, 0.25, 0.4578, 0.37, 0.3347, 0.25, 0.3234, 0.2076, 0.4578, 0.13, 0.49, 0.25, 0.2924, 0.1766, 0.37, 0.04215, 0.4578, 0.13, 0.25, 0.1653, 0.25, 0.01, 0.37, 0.04215, 0.25, 0.1653, 0.2076, 0.1766, 0.13, 0.04215, 0.25, 0.01, 0.1766, 0.2076, 0.04215, 0.13, 0.13, 0.04215, 0.1653, 0.25, 0.01, 0.25, 0.04215, 0.13, 0.1653, 0.25, 0.1766, 0.2924, 0.04215, 0.37, 0.01, 0.25, 0.2076, 0.3234, 0.13, 0.4578, 0.04215, 0.37, 0.25, 0.3347, 0.25, 0.49, 0.13, 0.4578, 0.3234, 0.2076, 0.3347, 0.25, 0.3347, 0.25, 0.3234, 0.2076, 0.2924, 0.3234, 0.25, 0.3347, 0.25, 0.3347, 0.2924, 0.3234, 0.2076, 0.1766, 0.25, 0.1653, 0.25, 0.1653, 0.2076, 0.1766, 0.3347, 0.25, 0.1766, 0.2924, 0.2076, 0.1766, 0.3234, 0.2076, 0.1766, 0.2924, 0.1653, 0.25, 0.1653, 0.25, 0.1766, 0.2924])
me_cylinder_017.update()
me_cube_003 = bpy.data.meshes.new('Cube.003')
me_cube_003.from_pydata([(-2.751, 21.0, -1.105), (7.529e-08, 21.0, -1.605), (7.529e-08, 21.0, 2.762), (-2.751, 21.0, 2.56), (-2.2, 21.0, -2.705), (7.529e-08, 21.0, -2.705), (-2.867, 21.0, -2.155), (-3.0, 20.0, -0.0556), (7.529e-08, 21.0, -1.105), (7.529e-08, 21.0, 2.56), (-2.751, 21.0, 2.662), (-3.0, 20.0, 1.645), (7.529e-08, 21.26, 2.56), (7.529e-08, 21.26, -1.105), (-2.951, 21.26, -1.105), (-2.951, 21.26, 2.56), (7.529e-08, 21.5, 2.56), (7.529e-08, 21.5, -1.105), (-2.751, 21.5, -1.105), (-2.751, 21.5, 2.56), (-2.2, 20.0, -2.705), (-2.867, 20.0, -2.155), (-2.2, 20.0, -2.155), (-2.2, 16.0, -2.705), (-2.2, 16.0, -2.155), (-2.867, 16.0, -2.155), (7.529e-08, 19.25, -2.705), (7.529e-08, 16.5, -2.705), (-1.25, 19.25, -2.705), (-1.25, 16.5, -2.705), (-1.25, 19.25, -3.605), (-1.25, 16.5, -3.605), (-3.0, 21.0, 2.395), (-3.0, 21.0, -1.605), (-3.0, 20.0, -1.605), (-3.0, 16.5, 1.645), (-3.0, 16.5, -0.0556), (-3.0, 15.0, 1.645), (-3.0, 15.0, -0.0556), (-3.0, 16.5, -1.605), (-3.0, 11.0, 1.645), (-3.0, 11.0, -0.0556), (7.529e-08, 10.5, -2.705), (-3.0, 10.5, -0.0556), (-3.0, 10.5, 2.395), (-2.867, 10.5, -2.155), (-3.0, 10.5, 1.645), (-3.0, 10.5, -1.605), (7.529e-08, 10.5, 2.762), (-2.751, 10.5, 2.662), (-2.2, 10.5, -2.705), (2.751, 21.0, -1.105), (2.751, 21.0, 2.56), (2.2, 21.0, -2.705), (2.867, 21.0, -2.155), (3.0, 20.0, -0.0556), (2.751, 21.0, 2.662), (3.0, 20.0, 1.645), (2.951, 21.26, -1.105), (2.951, 21.26, 2.56), (2.751, 21.5, -1.105), (2.751, 21.5, 2.56), (2.2, 20.0, -2.705), (2.867, 20.0, -2.155), (2.2, 20.0, -2.155), (2.2, 16.0, -2.705), (2.2, 16.0, -2.155), (2.867, 16.0, -2.155), (1.25, 19.25, -2.705), (1.25, 16.5, -2.705), (1.25, 19.25, -3.605), (1.25, 16.5, -3.605), (3.0, 21.0, 2.395), (3.0, 21.0, -1.605), (3.0, 20.0, -1.605), (3.0, 16.5, 1.645), (3.0, 16.5, -0.0556), (3.0, 15.0, 1.645), (3.0, 15.0, -0.0556), (3.0, 16.5, -1.605), (3.0, 11.0, 1.645), (3.0, 11.0, -0.0556), (3.0, 10.5, -0.0556), (3.0, 10.5, 2.395), (2.867, 10.5, -2.155), (3.0, 10.5, 1.645), (3.0, 10.5, -1.605), (2.751, 10.5, 2.662), (2.2, 10.5, -2.705), (-2.751, 0.0, -1.105), (7.529e-08, 0.0, -1.605), (7.529e-08, 0.0, 2.762), (-2.751, 0.0, 2.56), (-2.2, 0.0, -2.705), (7.529e-08, 0.0, -2.705), (-2.867, 0.0, -2.155), (-3.0, 1.0, -0.0556), (7.529e-08, 0.0, -1.105), (7.529e-08, 0.0, 2.56), (-2.751, 0.0, 2.662), (-3.0, 1.0, 1.645), (7.529e-08, -0.255, 2.56), (7.529e-08, -0.255, -1.105), (-2.951, -0.255, -1.105), (-2.951, -0.255, 2.56), (7.529e-08, -0.5, 2.56), (7.529e-08, -0.5, -1.105), (-2.751, -0.5, -1.105), (-2.751, -0.5, 2.56), (-2.2, 1.0, -2.705), (-2.867, 1.0, -2.155), (-2.2, 1.0, -2.155), (-2.2, 5.0, -2.705), (-2.2, 5.0, -2.155), (-2.867, 5.0, -2.155), (7.529e-08, 1.75, -2.705), (7.529e-08, 4.5, -2.705), (-1.25, 1.75, -2.705), (-1.25, 4.5, -2.705), (-1.25, 1.75, -3.605), (-1.25, 4.5, -3.605), (-3.0, 0.0, 2.395), (-3.0, 0.0, -1.605), (-3.0, 1.0, -1.605), (-3.0, 4.5, 1.645), (-3.0, 4.5, -0.0556), (-3.0, 6.0, 1.645), (-3.0, 6.0, -0.0556), (-3.0, 4.5, -1.605), (-3.0, 10.0, 1.645), (-3.0, 10.0, -0.0556), (2.751, 0.0, -1.105), (2.751, 0.0, 2.56), (2.2, 0.0, -2.705), (2.867, 0.0, -2.155), (3.0, 1.0, -0.0556), (2.751, 0.0, 2.662), (3.0, 1.0, 1.645), (2.951, -0.255, -1.105), (2.951, -0.255, 2.56), (2.751, -0.5, -1.105), (2.751, -0.5, 2.56), (2.2, 1.0, -2.705), (2.867, 1.0, -2.155), (2.2, 1.0, -2.155), (2.2, 5.0, -2.705), (2.2, 5.0, -2.155), (2.867, 5.0, -2.155), (1.25, 1.75, -2.705), (1.25, 4.5, -2.705), (1.25, 1.75, -3.605), (1.25, 4.5, -3.605), (3.0, 0.0, 2.395), (3.0, 0.0, -1.605), (3.0, 1.0, -1.605), (3.0, 4.5, 1.645), (3.0, 4.5, -0.0556), (3.0, 6.0, 1.645), (3.0, 6.0, -0.0556), (3.0, 4.5, -1.605), (3.0, 10.0, 1.645), (3.0, 10.0, -0.0556)], [], [(2, 10, 49, 48), (36, 35, 11, 7), (21, 6, 4, 20), (33, 1, 5, 4, 6), (34, 33, 6, 21), (0, 8, 1, 33), (3, 32, 10), (3, 0, 33, 32), (9, 3, 10, 2), (15, 12, 16, 19), (0, 3, 15, 14), (8, 0, 14, 13), (3, 9, 12, 15), (18, 19, 16, 17), (13, 14, 18, 17), (14, 15, 19, 18), (21, 20, 22), (24, 25, 21, 22), (23, 24, 22, 20), (24, 23, 25), (26, 28, 20, 4, 5), (27, 29, 31), (27, 31, 30, 26), (28, 29, 23, 20), (28, 26, 30), (29, 28, 30, 31), (11, 35, 37, 40, 46, 44, 32), (7, 11, 32, 33), (7, 33, 34), (38, 37, 35, 36), (41, 40, 37, 38), (39, 36, 7, 34), (45, 47, 39, 34, 21, 25), (43, 46, 40, 41), (42, 50, 23, 29, 27), (50, 45, 25, 23), (47, 43, 41, 38, 36, 39), (44, 49, 10, 32), (2, 48, 87, 56), (76, 55, 57, 75), (63, 62, 53, 54), (73, 54, 53, 5, 1), (74, 63, 54, 73), (51, 73, 1, 8), (52, 56, 72), (52, 72, 73, 51), (9, 2, 56, 52), (59, 61, 16, 12), (51, 58, 59, 52), (8, 13, 58, 51), (52, 59, 12, 9), (60, 17, 16, 61), (13, 17, 60, 58), (58, 60, 61, 59), (63, 64, 62), (66, 64, 63, 67), (65, 62, 64, 66), (66, 67, 65), (26, 5, 53, 62, 68), (27, 71, 69), (27, 26, 70, 71), (68, 62, 65, 69), (68, 70, 26), (69, 71, 70, 68), (57, 72, 83, 85, 80, 77, 75), (55, 73, 72, 57), (55, 74, 73), (78, 76, 75, 77), (81, 78, 77, 80), (79, 74, 55, 76), (84, 67, 63, 74, 79, 86), (82, 81, 80, 85), (42, 27, 69, 65, 88), (88, 65, 67, 84), (86, 79, 76, 78, 81, 82), (83, 72, 56, 87), (91, 48, 49, 99), (125, 96, 100, 124), (110, 109, 93, 95), (122, 95, 93, 94, 90), (123, 110, 95, 122), (89, 122, 90, 97), (92, 99, 121), (92, 121, 122, 89), (98, 91, 99, 92), (104, 108, 105, 101), (89, 103, 104, 92), (97, 102, 103, 89), (92, 104, 101, 98), (107, 106, 105, 108), (102, 106, 107, 103), (103, 107, 108, 104), (110, 111, 109), (113, 111, 110, 114), (112, 109, 111, 113), (113, 114, 112), (115, 94, 93, 109, 117), (116, 120, 118), (116, 115, 119, 120), (117, 109, 112, 118), (117, 119, 115), (118, 120, 119, 117), (100, 121, 44, 46, 129, 126, 124), (96, 122, 121, 100), (96, 123, 122), (127, 125, 124, 126), (130, 127, 126, 129), (128, 123, 96, 125), (45, 114, 110, 123, 128, 47), (43, 130, 129, 46), (42, 116, 118, 112, 50), (50, 112, 114, 45), (47, 128, 125, 127, 130, 43), (44, 121, 99, 49), (91, 136, 87, 48), (156, 155, 137, 135), (143, 134, 133, 142), (153, 90, 94, 133, 134), (154, 153, 134, 143), (131, 97, 90, 153), (132, 152, 136), (132, 131, 153, 152), (98, 132, 136, 91), (139, 101, 105, 141), (131, 132, 139, 138), (97, 131, 138, 102), (132, 98, 101, 139), (140, 141, 105, 106), (102, 138, 140, 106), (138, 139, 141, 140), (143, 142, 144), (146, 147, 143, 144), (145, 146, 144, 142), (146, 145, 147), (115, 148, 142, 133, 94), (116, 149, 151), (116, 151, 150, 115), (148, 149, 145, 142), (148, 115, 150), (149, 148, 150, 151), (137, 155, 157, 160, 85, 83, 152), (135, 137, 152, 153), (135, 153, 154), (158, 157, 155, 156), (161, 160, 157, 158), (159, 156, 135, 154), (84, 86, 159, 154, 143, 147), (82, 85, 160, 161), (42, 88, 145, 149, 116), (88, 84, 147, 145), (86, 82, 161, 158, 156, 159), (83, 87, 136, 152)])
me_cube_003.polygons.foreach_set('use_smooth', [True] * 152)
_k = set([(26, 27), (26, 28), (26, 68), (27, 29), (27, 69), (28, 29), (68, 69), (115, 116), (115, 117), (115, 148), (116, 118), (116, 149), (117, 118), (148, 149)])
me_cube_003.attributes.new('sharp_edge', 'BOOLEAN', 'EDGE').data.foreach_set('value', [ (min(e.vertices), max(e.vertices)) in _k for e in me_cube_003.edges])
_uv = me_cube_003.uv_layers.new(name='UVMap')
_uv.uv.foreach_set('vector', [0.625, 0.5, 0.8542, 0.5, 0.8542, 0.622, 0.625, 0.6192, 0.4218, 0.132, 0.5625, 0.1269, 0.5625, 0.2384, 0.4218, 0.2179, 0.375, 0.1875, 0.375, 0.25, 0.375, 0.25, 0.375, 0.1875, 0.375, 0.25, 0.375, 0.5, 0.375, 0.5, 0.375, 0.25, 0.375, 0.25, 0.375, 0.1875, 0.375, 0.25, 0.375, 0.25, 0.375, 0.1875, 0.404, 0.2917, 0.4034, 0.4583, 0.375, 0.5, 0.375, 0.25, 0.5967, 0.2917, 0.6094, 0.25, 0.625, 0.2708, 0.5967, 0.2917, 0.404, 0.2917, 0.375, 0.25, 0.6094, 0.25, 0.5965, 0.4583, 0.5955, 0.29, 0.625, 0.2708, 0.625, 0.5, 0.5955, 0.29, 0.5965, 0.4583, 0.5965, 0.4583, 0.5955, 0.29, 0.404, 0.2917, 0.5967, 0.2917, 0.5967, 0.2917, 0.404, 0.2917, 0.4034, 0.4583, 0.404, 0.2917, 0.404, 0.2917, 0.4034, 0.4583, 0.5955, 0.29, 0.5965, 0.4583, 0.5965, 0.4583, 0.5955, 0.29, 0.404, 0.2917, 0.5955, 0.29, 0.5965, 0.4583, 0.4034, 0.4583, 0.4034, 0.4583, 0.404, 0.2917, 0.404, 0.2917, 0.4034, 0.4583, 0.404, 0.2917, 0.5967, 0.2917, 0.5967, 0.2917, 0.404, 0.2917, 0.375, 0.1875, 0.375, 0.1875, 0.375, 0.1875, 0.375, 0.1603, 0.375, 0.1618, 0.375, 0.1875, 0.375, 0.1875, 0.375, 0.1611, 0.375, 0.1603, 0.375, 0.1875, 0.375, 0.1875, 0.375, 0.1603, 0.375, 0.1611, 0.375, 0.1603, 0.375, 0.5189, 0.375, 0.2742, 0.375, 0.1875, 0.375, 0.25, 0.375, 0.5, 0.375, 0.5783, 0.375, 0.3006, 0.375, 0.3006, 0.375, 0.5783, 0.375, 0.3006, 0.375, 0.2742, 0.375, 0.5189, 0.375, 0.2742, 0.375, 0.3006, 0.375, 0.1611, 0.375, 0.1875, 0.375, 0.2742, 0.375, 0.5189, 0.375, 0.2742, 0.375, 0.3006, 0.375, 0.2742, 0.375, 0.2742, 0.375, 0.3006, 0.5625, 0.2384, 0.5625, 0.1269, 0.5625, 0.09903, 0.5625, 0.09206, 0.5625, 0.09034, 0.6094, 0.128, 0.6094, 0.25, 0.4218, 0.2241, 0.5625, 0.2384, 0.6094, 0.25, 0.375, 0.25, 0.4218, 0.2241, 0.375, 0.25, 0.375, 0.1875, 0.4218, 0.1105, 0.5625, 0.09903, 0.5625, 0.1269, 0.4218, 0.132, 0.4218, 0.1051, 0.5625, 0.09206, 0.5625, 0.09903, 0.4218, 0.1105, 0.375, 0.1745, 0.4218, 0.1404, 0.4218, 0.2179, 0.375, 0.1875, 0.375, 0.1584, 0.375, 0.1563, 0.375, 0.1745, 0.375, 0.1875, 0.375, 0.1875, 0.375, 0.1618, 0.4218, 0.1038, 0.5625, 0.09034, 0.5625, 0.09206, 0.4218, 0.1051, 0.375, 0.6393, 0.375, 0.1574, 0.375, 0.1611, 0.375, 0.3006, 0.375, 0.5783, 0.375, 0.1574, 0.375, 0.1565, 0.375, 0.1603, 0.375, 0.1611, 0.375, 0.1563, 0.4218, 0.115, 0.4218, 0.1162, 0.4218, 0.121, 0.4218, 0.1404, 0.375, 0.1745, 0.875, 0.622, 0.8542, 0.622, 0.8542, 0.5, 0.875, 0.5, 0.625, 0.5, 0.625, 0.6192, 0.8542, 0.622, 0.8542, 0.5, 0.4218, 0.132, 0.4218, 0.2179, 0.5625, 0.2384, 0.5625, 0.1269, 0.375, 0.1875, 0.375, 0.1875, 0.375, 0.25, 0.375, 0.25, 0.375, 0.25, 0.375, 0.25, 0.375, 0.25, 0.375, 0.5, 0.375, 0.5, 0.375, 0.1875, 0.375, 0.1875, 0.375, 0.25, 0.375, 0.25, 0.404, 0.2917, 0.375, 0.25, 0.375, 0.5, 0.4034, 0.4583, 0.5967, 0.2917, 0.625, 0.2708, 0.6094, 0.25, 0.5967, 0.2917, 0.6094, 0.25, 0.375, 0.25, 0.404, 0.2917, 0.5965, 0.4583, 0.625, 0.5, 0.625, 0.2708, 0.5955, 0.29, 0.5955, 0.29, 0.5955, 0.29, 0.5965, 0.4583, 0.5965, 0.4583, 0.404, 0.2917, 0.404, 0.2917, 0.5967, 0.2917, 0.5967, 0.2917, 0.4034, 0.4583, 0.4034, 0.4583, 0.404, 0.2917, 0.404, 0.2917, 0.5955, 0.29, 0.5955, 0.29, 0.5965, 0.4583, 0.5965, 0.4583, 0.404, 0.2917, 0.4034, 0.4583, 0.5965, 0.4583, 0.5955, 0.29, 0.4034, 0.4583, 0.4034, 0.4583, 0.404, 0.2917, 0.404, 0.2917, 0.404, 0.2917, 0.404, 0.2917, 0.5967, 0.2917, 0.5967, 0.2917, 0.375, 0.1875, 0.375, 0.1875, 0.375, 0.1875, 0.375, 0.1603, 0.375, 0.1875, 0.375, 0.1875, 0.375, 0.1618, 0.375, 0.1611, 0.375, 0.1875, 0.375, 0.1875, 0.375, 0.1603, 0.375, 0.1603, 0.375, 0.1603, 0.375, 0.1611, 0.375, 0.5189, 0.375, 0.5, 0.375, 0.25, 0.375, 0.1875, 0.375, 0.2742, 0.375, 0.5783, 0.375, 0.3006, 0.375, 0.3006, 0.375, 0.5783, 0.375, 0.5189, 0.375, 0.2742, 0.375, 0.3006, 0.375, 0.2742, 0.375, 0.1875, 0.375, 0.1611, 0.375, 0.3006, 0.375, 0.2742, 0.375, 0.2742, 0.375, 0.5189, 0.375, 0.3006, 0.375, 0.3006, 0.375, 0.2742, 0.375, 0.2742, 0.5625, 0.2384, 0.6094, 0.25, 0.6094, 0.128, 0.5625, 0.09034, 0.5625, 0.09206, 0.5625, 0.09903, 0.5625, 0.1269, 0.4218, 0.2241, 0.375, 0.25, 0.6094, 0.25, 0.5625, 0.2384, 0.4218, 0.2241, 0.375, 0.1875, 0.375, 0.25, 0.4218, 0.1105, 0.4218, 0.132, 0.5625, 0.1269, 0.5625, 0.09903, 0.4218, 0.1051, 0.4218, 0.1105, 0.5625, 0.09903, 0.5625, 0.09206, 0.375, 0.1745, 0.375, 0.1875, 0.4218, 0.2179, 0.4218, 0.1404, 0.375, 0.1584, 0.375, 0.1618, 0.375, 0.1875, 0.375, 0.1875, 0.375, 0.1745, 0.375, 0.1563, 0.4218, 0.1038, 0.4218, 0.1051, 0.5625, 0.09206, 0.5625, 0.09034, 0.375, 0.6393, 0.375, 0.5783, 0.375, 0.3006, 0.375, 0.1611, 0.375, 0.1574, 0.375, 0.1574, 0.375, 0.1611, 0.375, 0.1603, 0.375, 0.1565, 0.375, 0.1563, 0.375, 0.1745, 0.4218, 0.1404, 0.4218, 0.121, 0.4218, 0.1162, 0.4218, 0.115, 0.875, 0.622, 0.875, 0.5, 0.8542, 0.5, 0.8542, 0.622, 0.625, 0.5, 0.625, 0.6192, 0.8542, 0.622, 0.8542, 0.5, 0.4218, 0.132, 0.4218, 0.2179, 0.5625, 0.2384, 0.5625, 0.1269, 0.375, 0.1875, 0.375, 0.1875, 0.375, 0.25, 0.375, 0.25, 0.375, 0.25, 0.375, 0.25, 0.375, 0.25, 0.375, 0.5, 0.375, 0.5, 0.375, 0.1875, 0.375, 0.1875, 0.375, 0.25, 0.375, 0.25, 0.404, 0.2917, 0.375, 0.25, 0.375, 0.5, 0.4034, 0.4583, 0.5967, 0.2917, 0.625, 0.2708, 0.6094, 0.25, 0.5967, 0.2917, 0.6094, 0.25, 0.375, 0.25, 0.404, 0.2917, 0.5965, 0.4583, 0.625, 0.5, 0.625, 0.2708, 0.5955, 0.29, 0.5955, 0.29, 0.5955, 0.29, 0.5965, 0.4583, 0.5965, 0.4583, 0.404, 0.2917, 0.404, 0.2917, 0.5967, 0.2917, 0.5967, 0.2917, 0.4034, 0.4583, 0.4034, 0.4583, 0.404, 0.2917, 0.404, 0.2917, 0.5955, 0.29, 0.5955, 0.29, 0.5965, 0.4583, 0.5965, 0.4583, 0.404, 0.2917, 0.4034, 0.4583, 0.5965, 0.4583, 0.5955, 0.29, 0.4034, 0.4583, 0.4034, 0.4583, 0.404, 0.2917, 0.404, 0.2917, 0.404, 0.2917, 0.404, 0.2917, 0.5967, 0.2917, 0.5967, 0.2917, 0.375, 0.1875, 0.375, 0.1875, 0.375, 0.1875, 0.375, 0.1603, 0.375, 0.1875, 0.375, 0.1875, 0.375, 0.1618, 0.375, 0.1611, 0.375, 0.1875, 0.375, 0.1875, 0.375, 0.1603, 0.375, 0.1603, 0.375, 0.1603, 0.375, 0.1611, 0.375, 0.5189, 0.375, 0.5, 0.375, 0.25, 0.375, 0.1875, 0.375, 0.2742, 0.375, 0.5783, 0.375, 0.3006, 0.375, 0.3006, 0.375, 0.5783, 0.375, 0.5189, 0.375, 0.2742, 0.375, 0.3006, 0.375, 0.2742, 0.375, 0.1875, 0.375, 0.1611, 0.375, 0.3006, 0.375, 0.2742, 0.375, 0.2742, 0.375, 0.5189, 0.375, 0.3006, 0.375, 0.3006, 0.375, 0.2742, 0.375, 0.2742, 0.5625, 0.2384, 0.6094, 0.25, 0.6094, 0.128, 0.5625, 0.09034, 0.5625, 0.09206, 0.5625, 0.09903, 0.5625, 0.1269, 0.4218, 0.2241, 0.375, 0.25, 0.6094, 0.25, 0.5625, 0.2384, 0.4218, 0.2241, 0.375, 0.1875, 0.375, 0.25, 0.4218, 0.1105, 0.4218, 0.132, 0.5625, 0.1269, 0.5625, 0.09903, 0.4218, 0.1051, 0.4218, 0.1105, 0.5625, 0.09903, 0.5625, 0.09206, 0.375, 0.1745, 0.375, 0.1875, 0.4218, 0.2179, 0.4218, 0.1404, 0.375, 0.1584, 0.375, 0.1618, 0.375, 0.1875, 0.375, 0.1875, 0.375, 0.1745, 0.375, 0.1563, 0.4218, 0.1038, 0.4218, 0.1051, 0.5625, 0.09206, 0.5625, 0.09034, 0.375, 0.6393, 0.375, 0.5783, 0.375, 0.3006, 0.375, 0.1611, 0.375, 0.1574, 0.375, 0.1574, 0.375, 0.1611, 0.375, 0.1603, 0.375, 0.1565, 0.375, 0.1563, 0.375, 0.1745, 0.4218, 0.1404, 0.4218, 0.121, 0.4218, 0.1162, 0.4218, 0.115, 0.875, 0.622, 0.875, 0.5, 0.8542, 0.5, 0.8542, 0.622, 0.625, 0.5, 0.8542, 0.5, 0.8542, 0.622, 0.625, 0.6192, 0.4218, 0.132, 0.5625, 0.1269, 0.5625, 0.2384, 0.4218, 0.2179, 0.375, 0.1875, 0.375, 0.25, 0.375, 0.25, 0.375, 0.1875, 0.375, 0.25, 0.375, 0.5, 0.375, 0.5, 0.375, 0.25, 0.375, 0.25, 0.375, 0.1875, 0.375, 0.25, 0.375, 0.25, 0.375, 0.1875, 0.404, 0.2917, 0.4034, 0.4583, 0.375, 0.5, 0.375, 0.25, 0.5967, 0.2917, 0.6094, 0.25, 0.625, 0.2708, 0.5967, 0.2917, 0.404, 0.2917, 0.375, 0.25, 0.6094, 0.25, 0.5965, 0.4583, 0.5955, 0.29, 0.625, 0.2708, 0.625, 0.5, 0.5955, 0.29, 0.5965, 0.4583, 0.5965, 0.4583, 0.5955, 0.29, 0.404, 0.2917, 0.5967, 0.2917, 0.5967, 0.2917, 0.404, 0.2917, 0.4034, 0.4583, 0.404, 0.2917, 0.404, 0.2917, 0.4034, 0.4583, 0.5955, 0.29, 0.5965, 0.4583, 0.5965, 0.4583, 0.5955, 0.29, 0.404, 0.2917, 0.5955, 0.29, 0.5965, 0.4583, 0.4034, 0.4583, 0.4034, 0.4583, 0.404, 0.2917, 0.404, 0.2917, 0.4034, 0.4583, 0.404, 0.2917, 0.5967, 0.2917, 0.5967, 0.2917, 0.404, 0.2917, 0.375, 0.1875, 0.375, 0.1875, 0.375, 0.1875, 0.375, 0.1603, 0.375, 0.1618, 0.375, 0.1875, 0.375, 0.1875, 0.375, 0.1611, 0.375, 0.1603, 0.375, 0.1875, 0.375, 0.1875, 0.375, 0.1603, 0.375, 0.1611, 0.375, 0.1603, 0.375, 0.5189, 0.375, 0.2742, 0.375, 0.1875, 0.375, 0.25, 0.375, 0.5, 0.375, 0.5783, 0.375, 0.3006, 0.375, 0.3006, 0.375, 0.5783, 0.375, 0.3006, 0.375, 0.2742, 0.375, 0.5189, 0.375, 0.2742, 0.375, 0.3006, 0.375, 0.1611, 0.375, 0.1875, 0.375, 0.2742, 0.375, 0.5189, 0.375, 0.2742, 0.375, 0.3006, 0.375, 0.2742, 0.375, 0.2742, 0.375, 0.3006, 0.5625, 0.2384, 0.5625, 0.1269, 0.5625, 0.09903, 0.5625, 0.09206, 0.5625, 0.09034, 0.6094, 0.128, 0.6094, 0.25, 0.4218, 0.2241, 0.5625, 0.2384, 0.6094, 0.25, 0.375, 0.25, 0.4218, 0.2241, 0.375, 0.25, 0.375, 0.1875, 0.4218, 0.1105, 0.5625, 0.09903, 0.5625, 0.1269, 0.4218, 0.132, 0.4218, 0.1051, 0.5625, 0.09206, 0.5625, 0.09903, 0.4218, 0.1105, 0.375, 0.1745, 0.4218, 0.1404, 0.4218, 0.2179, 0.375, 0.1875, 0.375, 0.1584, 0.375, 0.1563, 0.375, 0.1745, 0.375, 0.1875, 0.375, 0.1875, 0.375, 0.1618, 0.4218, 0.1038, 0.5625, 0.09034, 0.5625, 0.09206, 0.4218, 0.1051, 0.375, 0.6393, 0.375, 0.1574, 0.375, 0.1611, 0.375, 0.3006, 0.375, 0.5783, 0.375, 0.1574, 0.375, 0.1565, 0.375, 0.1603, 0.375, 0.1611, 0.375, 0.1563, 0.4218, 0.115, 0.4218, 0.1162, 0.4218, 0.121, 0.4218, 0.1404, 0.375, 0.1745, 0.875, 0.622, 0.8542, 0.622, 0.8542, 0.5, 0.875, 0.5])
me_cube_003.update()
me_cylinder_018 = bpy.data.meshes.new('Cylinder.018')
me_cylinder_018.from_pydata([(-1.192e-07, 0.8, -1.098), (-0.1286, 0.2227, -0.8984), (0.4, 0.6928, -1.098), (0.2227, 0.1286, -0.8984), (0.6928, 0.4, -1.098), (0.8, -2.384e-07, -1.098), (0.6928, -0.4, -1.098), (0.1286, -0.2227, -0.8984), (0.4, -0.6928, -1.098), (-1.192e-07, -0.8, -1.098), (-0.4, -0.6928, -1.098), (-0.2227, -0.1286, -0.8984), (-0.6928, -0.4, -1.098), (-0.8, -2.384e-07, -1.098), (-0.6928, 0.4, -1.098), (-0.4, 0.6928, -1.098), (0.4, 0.6928, -0.8984), (-1.192e-07, 0.8, -0.8984), (0.6928, 0.4, -0.8984), (0.8, -2.384e-07, -0.8984), (0.6928, -0.4, -0.8984), (0.4, -0.6928, -0.8984), (-1.192e-07, -0.8, -0.8984), (-0.4, -0.6928, -0.8984), (-0.6928, -0.4, -0.8984), (-0.8, -2.384e-07, -0.8984), (-0.6928, 0.4, -0.8984), (-0.4, 0.6928, -0.8984), (0.1286, -0.2227, 0.0), (-0.2227, -0.1286, 0.0), (-0.1286, 0.2227, 0.0), (0.2227, 0.1286, 0.0)], [], [(0, 17, 16, 2), (2, 16, 18, 4), (4, 18, 19, 5), (5, 19, 20, 6), (6, 20, 21, 8), (8, 21, 22, 9), (9, 22, 23, 10), (10, 23, 24, 12), (12, 24, 25, 13), (13, 25, 26, 14), (14, 26, 27, 15), (15, 27, 17, 0), (0, 2, 4, 5, 6, 8, 9, 10, 12, 13, 14, 15), (1, 3, 16, 17), (3, 18, 16), (3, 19, 18), (3, 7, 20, 19), (7, 21, 20), (7, 22, 21), (7, 11, 23, 22), (11, 24, 23), (11, 25, 24), (11, 1, 26, 25), (1, 27, 26), (1, 17, 27), (7, 3, 31, 28), (3, 1, 30, 31), (11, 7, 28, 29), (31, 30, 29, 28), (1, 11, 29, 30)])
me_cylinder_018.polygons.foreach_set('use_smooth', [True] * 30)
_k = set([(0, 2), (0, 15), (1, 3), (1, 11), (2, 4), (3, 7), (4, 5), (5, 6), (6, 8), (7, 11), (8, 9), (9, 10), (10, 12), (12, 13), (13, 14), (14, 15), (16, 17), (16, 18), (17, 27), (18, 19), (19, 20), (20, 21), (21, 22), (22, 23), (23, 24), (24, 25), (25, 26), (26, 27), (28, 29), (28, 31), (29, 30), (30, 31)])
me_cylinder_018.attributes.new('sharp_edge', 'BOOLEAN', 'EDGE').data.foreach_set('value', [ (min(e.vertices), max(e.vertices)) in _k for e in me_cylinder_018.edges])
_uv = me_cylinder_018.uv_layers.new(name='UVMap')
_uv.uv.foreach_set('vector', [1.0, 0.5, 1.0, 1.0, 0.9167, 1.0, 0.9167, 0.5, 0.9167, 0.5, 0.9167, 1.0, 0.8333, 1.0, 0.8333, 0.5, 0.8333, 0.5, 0.8333, 1.0, 0.75, 1.0, 0.75, 0.5, 0.75, 0.5, 0.75, 1.0, 0.6667, 1.0, 0.6667, 0.5, 0.6667, 0.5, 0.6667, 1.0, 0.5833, 1.0, 0.5833, 0.5, 0.5833, 0.5, 0.5833, 1.0, 0.5, 1.0, 0.5, 0.5, 0.5, 0.5, 0.5, 1.0, 0.4167, 1.0, 0.4167, 0.5, 0.4167, 0.5, 0.4167, 1.0, 0.3333, 1.0, 0.3333, 0.5, 0.3333, 0.5, 0.3333, 1.0, 0.25, 1.0, 0.25, 0.5, 0.25, 0.5, 0.25, 1.0, 0.1667, 1.0, 0.1667, 0.5, 0.1667, 0.5, 0.1667, 1.0, 0.08333, 1.0, 0.08333, 0.5, 0.08333, 0.5, 0.08333, 1.0, 7.451e-08, 1.0, 7.451e-08, 0.5, 0.75, 0.49, 0.87, 0.4578, 0.9578, 0.37, 0.99, 0.25, 0.9578, 0.13, 0.87, 0.04215, 0.75, 0.01, 0.63, 0.04215, 0.5422, 0.13, 0.51, 0.25, 0.5422, 0.37, 0.63, 0.4578, 0.25, 0.3347, 0.2924, 0.3234, 0.37, 0.4578, 0.25, 0.49, 0.3234, 0.2924, 0.4578, 0.37, 0.37, 0.4578, 0.3347, 0.25, 0.49, 0.25, 0.4578, 0.37, 0.3347, 0.25, 0.3234, 0.2076, 0.4578, 0.13, 0.49, 0.25, 0.2924, 0.1766, 0.37, 0.04215, 0.4578, 0.13, 0.25, 0.1653, 0.25, 0.01, 0.37, 0.04215, 0.25, 0.1653, 0.2076, 0.1766, 0.13, 0.04215, 0.25, 0.01, 0.1766, 0.2076, 0.04215, 0.13, 0.13, 0.04215, 0.1653, 0.25, 0.01, 0.25, 0.04215, 0.13, 0.1653, 0.25, 0.1766, 0.2924, 0.04215, 0.37, 0.01, 0.25, 0.2076, 0.3234, 0.13, 0.4578, 0.04215, 0.37, 0.25, 0.3347, 0.25, 0.49, 0.13, 0.4578, 0.3234, 0.2076, 0.3347, 0.25, 0.3347, 0.25, 0.3234, 0.2076, 0.2924, 0.3234, 0.25, 0.3347, 0.25, 0.3347, 0.2924, 0.3234, 0.2076, 0.1766, 0.25, 0.1653, 0.25, 0.1653, 0.2076, 0.1766, 0.3347, 0.25, 0.1766, 0.2924, 0.2076, 0.1766, 0.3234, 0.2076, 0.1766, 0.2924, 0.1653, 0.25, 0.1653, 0.25, 0.1766, 0.2924])
me_cylinder_018.update()
me_cylinder_019 = bpy.data.meshes.new('Cylinder.019')
me_cylinder_019.from_pydata([(-1.192e-07, 0.8, -1.098), (-0.1286, 0.2227, -0.8984), (0.4, 0.6928, -1.098), (0.2227, 0.1286, -0.8984), (0.6928, 0.4, -1.098), (0.8, -2.384e-07, -1.098), (0.6928, -0.4, -1.098), (0.1286, -0.2227, -0.8984), (0.4, -0.6928, -1.098), (-1.192e-07, -0.8, -1.098), (-0.4, -0.6928, -1.098), (-0.2227, -0.1286, -0.8984), (-0.6928, -0.4, -1.098), (-0.8, -2.384e-07, -1.098), (-0.6928, 0.4, -1.098), (-0.4, 0.6928, -1.098), (0.4, 0.6928, -0.8984), (-1.192e-07, 0.8, -0.8984), (0.6928, 0.4, -0.8984), (0.8, -2.384e-07, -0.8984), (0.6928, -0.4, -0.8984), (0.4, -0.6928, -0.8984), (-1.192e-07, -0.8, -0.8984), (-0.4, -0.6928, -0.8984), (-0.6928, -0.4, -0.8984), (-0.8, -2.384e-07, -0.8984), (-0.6928, 0.4, -0.8984), (-0.4, 0.6928, -0.8984), (0.1286, -0.2227, 0.0), (-0.2227, -0.1286, 0.0), (-0.1286, 0.2227, 0.0), (0.2227, 0.1286, 0.0)], [], [(0, 17, 16, 2), (2, 16, 18, 4), (4, 18, 19, 5), (5, 19, 20, 6), (6, 20, 21, 8), (8, 21, 22, 9), (9, 22, 23, 10), (10, 23, 24, 12), (12, 24, 25, 13), (13, 25, 26, 14), (14, 26, 27, 15), (15, 27, 17, 0), (0, 2, 4, 5, 6, 8, 9, 10, 12, 13, 14, 15), (1, 3, 16, 17), (3, 18, 16), (3, 19, 18), (3, 7, 20, 19), (7, 21, 20), (7, 22, 21), (7, 11, 23, 22), (11, 24, 23), (11, 25, 24), (11, 1, 26, 25), (1, 27, 26), (1, 17, 27), (7, 3, 31, 28), (3, 1, 30, 31), (11, 7, 28, 29), (31, 30, 29, 28), (1, 11, 29, 30)])
me_cylinder_019.polygons.foreach_set('use_smooth', [True] * 30)
_k = set([(0, 2), (0, 15), (1, 3), (1, 11), (2, 4), (3, 7), (4, 5), (5, 6), (6, 8), (7, 11), (8, 9), (9, 10), (10, 12), (12, 13), (13, 14), (14, 15), (16, 17), (16, 18), (17, 27), (18, 19), (19, 20), (20, 21), (21, 22), (22, 23), (23, 24), (24, 25), (25, 26), (26, 27), (28, 29), (28, 31), (29, 30), (30, 31)])
me_cylinder_019.attributes.new('sharp_edge', 'BOOLEAN', 'EDGE').data.foreach_set('value', [ (min(e.vertices), max(e.vertices)) in _k for e in me_cylinder_019.edges])
_uv = me_cylinder_019.uv_layers.new(name='UVMap')
_uv.uv.foreach_set('vector', [1.0, 0.5, 1.0, 1.0, 0.9167, 1.0, 0.9167, 0.5, 0.9167, 0.5, 0.9167, 1.0, 0.8333, 1.0, 0.8333, 0.5, 0.8333, 0.5, 0.8333, 1.0, 0.75, 1.0, 0.75, 0.5, 0.75, 0.5, 0.75, 1.0, 0.6667, 1.0, 0.6667, 0.5, 0.6667, 0.5, 0.6667, 1.0, 0.5833, 1.0, 0.5833, 0.5, 0.5833, 0.5, 0.5833, 1.0, 0.5, 1.0, 0.5, 0.5, 0.5, 0.5, 0.5, 1.0, 0.4167, 1.0, 0.4167, 0.5, 0.4167, 0.5, 0.4167, 1.0, 0.3333, 1.0, 0.3333, 0.5, 0.3333, 0.5, 0.3333, 1.0, 0.25, 1.0, 0.25, 0.5, 0.25, 0.5, 0.25, 1.0, 0.1667, 1.0, 0.1667, 0.5, 0.1667, 0.5, 0.1667, 1.0, 0.08333, 1.0, 0.08333, 0.5, 0.08333, 0.5, 0.08333, 1.0, 7.451e-08, 1.0, 7.451e-08, 0.5, 0.75, 0.49, 0.87, 0.4578, 0.9578, 0.37, 0.99, 0.25, 0.9578, 0.13, 0.87, 0.04215, 0.75, 0.01, 0.63, 0.04215, 0.5422, 0.13, 0.51, 0.25, 0.5422, 0.37, 0.63, 0.4578, 0.25, 0.3347, 0.2924, 0.3234, 0.37, 0.4578, 0.25, 0.49, 0.3234, 0.2924, 0.4578, 0.37, 0.37, 0.4578, 0.3347, 0.25, 0.49, 0.25, 0.4578, 0.37, 0.3347, 0.25, 0.3234, 0.2076, 0.4578, 0.13, 0.49, 0.25, 0.2924, 0.1766, 0.37, 0.04215, 0.4578, 0.13, 0.25, 0.1653, 0.25, 0.01, 0.37, 0.04215, 0.25, 0.1653, 0.2076, 0.1766, 0.13, 0.04215, 0.25, 0.01, 0.1766, 0.2076, 0.04215, 0.13, 0.13, 0.04215, 0.1653, 0.25, 0.01, 0.25, 0.04215, 0.13, 0.1653, 0.25, 0.1766, 0.2924, 0.04215, 0.37, 0.01, 0.25, 0.2076, 0.3234, 0.13, 0.4578, 0.04215, 0.37, 0.25, 0.3347, 0.25, 0.49, 0.13, 0.4578, 0.3234, 0.2076, 0.3347, 0.25, 0.3347, 0.25, 0.3234, 0.2076, 0.2924, 0.3234, 0.25, 0.3347, 0.25, 0.3347, 0.2924, 0.3234, 0.2076, 0.1766, 0.25, 0.1653, 0.25, 0.1653, 0.2076, 0.1766, 0.3347, 0.25, 0.1766, 0.2924, 0.2076, 0.1766, 0.3234, 0.2076, 0.1766, 0.2924, 0.1653, 0.25, 0.1653, 0.25, 0.1766, 0.2924])
me_cylinder_019.update()
me_cylinder_020 = bpy.data.meshes.new('Cylinder.020')
me_cylinder_020.from_pydata([(-1.192e-07, 0.8, -1.098), (-0.1286, 0.2227, -0.8984), (0.4, 0.6928, -1.098), (0.2227, 0.1286, -0.8984), (0.6928, 0.4, -1.098), (0.8, -2.384e-07, -1.098), (0.6928, -0.4, -1.098), (0.1286, -0.2227, -0.8984), (0.4, -0.6928, -1.098), (-1.192e-07, -0.8, -1.098), (-0.4, -0.6928, -1.098), (-0.2227, -0.1286, -0.8984), (-0.6928, -0.4, -1.098), (-0.8, -2.384e-07, -1.098), (-0.6928, 0.4, -1.098), (-0.4, 0.6928, -1.098), (0.4, 0.6928, -0.8984), (-1.192e-07, 0.8, -0.8984), (0.6928, 0.4, -0.8984), (0.8, -2.384e-07, -0.8984), (0.6928, -0.4, -0.8984), (0.4, -0.6928, -0.8984), (-1.192e-07, -0.8, -0.8984), (-0.4, -0.6928, -0.8984), (-0.6928, -0.4, -0.8984), (-0.8, -2.384e-07, -0.8984), (-0.6928, 0.4, -0.8984), (-0.4, 0.6928, -0.8984), (0.1286, -0.2227, 0.0), (-0.2227, -0.1286, 0.0), (-0.1286, 0.2227, 0.0), (0.2227, 0.1286, 0.0)], [], [(0, 17, 16, 2), (2, 16, 18, 4), (4, 18, 19, 5), (5, 19, 20, 6), (6, 20, 21, 8), (8, 21, 22, 9), (9, 22, 23, 10), (10, 23, 24, 12), (12, 24, 25, 13), (13, 25, 26, 14), (14, 26, 27, 15), (15, 27, 17, 0), (0, 2, 4, 5, 6, 8, 9, 10, 12, 13, 14, 15), (1, 3, 16, 17), (3, 18, 16), (3, 19, 18), (3, 7, 20, 19), (7, 21, 20), (7, 22, 21), (7, 11, 23, 22), (11, 24, 23), (11, 25, 24), (11, 1, 26, 25), (1, 27, 26), (1, 17, 27), (7, 3, 31, 28), (3, 1, 30, 31), (11, 7, 28, 29), (31, 30, 29, 28), (1, 11, 29, 30)])
me_cylinder_020.polygons.foreach_set('use_smooth', [True] * 30)
_k = set([(0, 2), (0, 15), (1, 3), (1, 11), (2, 4), (3, 7), (4, 5), (5, 6), (6, 8), (7, 11), (8, 9), (9, 10), (10, 12), (12, 13), (13, 14), (14, 15), (16, 17), (16, 18), (17, 27), (18, 19), (19, 20), (20, 21), (21, 22), (22, 23), (23, 24), (24, 25), (25, 26), (26, 27), (28, 29), (28, 31), (29, 30), (30, 31)])
me_cylinder_020.attributes.new('sharp_edge', 'BOOLEAN', 'EDGE').data.foreach_set('value', [ (min(e.vertices), max(e.vertices)) in _k for e in me_cylinder_020.edges])
_uv = me_cylinder_020.uv_layers.new(name='UVMap')
_uv.uv.foreach_set('vector', [1.0, 0.5, 1.0, 1.0, 0.9167, 1.0, 0.9167, 0.5, 0.9167, 0.5, 0.9167, 1.0, 0.8333, 1.0, 0.8333, 0.5, 0.8333, 0.5, 0.8333, 1.0, 0.75, 1.0, 0.75, 0.5, 0.75, 0.5, 0.75, 1.0, 0.6667, 1.0, 0.6667, 0.5, 0.6667, 0.5, 0.6667, 1.0, 0.5833, 1.0, 0.5833, 0.5, 0.5833, 0.5, 0.5833, 1.0, 0.5, 1.0, 0.5, 0.5, 0.5, 0.5, 0.5, 1.0, 0.4167, 1.0, 0.4167, 0.5, 0.4167, 0.5, 0.4167, 1.0, 0.3333, 1.0, 0.3333, 0.5, 0.3333, 0.5, 0.3333, 1.0, 0.25, 1.0, 0.25, 0.5, 0.25, 0.5, 0.25, 1.0, 0.1667, 1.0, 0.1667, 0.5, 0.1667, 0.5, 0.1667, 1.0, 0.08333, 1.0, 0.08333, 0.5, 0.08333, 0.5, 0.08333, 1.0, 7.451e-08, 1.0, 7.451e-08, 0.5, 0.75, 0.49, 0.87, 0.4578, 0.9578, 0.37, 0.99, 0.25, 0.9578, 0.13, 0.87, 0.04215, 0.75, 0.01, 0.63, 0.04215, 0.5422, 0.13, 0.51, 0.25, 0.5422, 0.37, 0.63, 0.4578, 0.25, 0.3347, 0.2924, 0.3234, 0.37, 0.4578, 0.25, 0.49, 0.3234, 0.2924, 0.4578, 0.37, 0.37, 0.4578, 0.3347, 0.25, 0.49, 0.25, 0.4578, 0.37, 0.3347, 0.25, 0.3234, 0.2076, 0.4578, 0.13, 0.49, 0.25, 0.2924, 0.1766, 0.37, 0.04215, 0.4578, 0.13, 0.25, 0.1653, 0.25, 0.01, 0.37, 0.04215, 0.25, 0.1653, 0.2076, 0.1766, 0.13, 0.04215, 0.25, 0.01, 0.1766, 0.2076, 0.04215, 0.13, 0.13, 0.04215, 0.1653, 0.25, 0.01, 0.25, 0.04215, 0.13, 0.1653, 0.25, 0.1766, 0.2924, 0.04215, 0.37, 0.01, 0.25, 0.2076, 0.3234, 0.13, 0.4578, 0.04215, 0.37, 0.25, 0.3347, 0.25, 0.49, 0.13, 0.4578, 0.3234, 0.2076, 0.3347, 0.25, 0.3347, 0.25, 0.3234, 0.2076, 0.2924, 0.3234, 0.25, 0.3347, 0.25, 0.3347, 0.2924, 0.3234, 0.2076, 0.1766, 0.25, 0.1653, 0.25, 0.1653, 0.2076, 0.1766, 0.3347, 0.25, 0.1766, 0.2924, 0.2076, 0.1766, 0.3234, 0.2076, 0.1766, 0.2924, 0.1653, 0.25, 0.1653, 0.25, 0.1766, 0.2924])
me_cylinder_020.update()
me_cylinder_021 = bpy.data.meshes.new('Cylinder.021')
me_cylinder_021.from_pydata([(-1.192e-07, 0.8, -1.098), (-0.1286, 0.2227, -0.8984), (0.4, 0.6928, -1.098), (0.2227, 0.1286, -0.8984), (0.6928, 0.4, -1.098), (0.8, -2.384e-07, -1.098), (0.6928, -0.4, -1.098), (0.1286, -0.2227, -0.8984), (0.4, -0.6928, -1.098), (-1.192e-07, -0.8, -1.098), (-0.4, -0.6928, -1.098), (-0.2227, -0.1286, -0.8984), (-0.6928, -0.4, -1.098), (-0.8, -2.384e-07, -1.098), (-0.6928, 0.4, -1.098), (-0.4, 0.6928, -1.098), (0.4, 0.6928, -0.8984), (-1.192e-07, 0.8, -0.8984), (0.6928, 0.4, -0.8984), (0.8, -2.384e-07, -0.8984), (0.6928, -0.4, -0.8984), (0.4, -0.6928, -0.8984), (-1.192e-07, -0.8, -0.8984), (-0.4, -0.6928, -0.8984), (-0.6928, -0.4, -0.8984), (-0.8, -2.384e-07, -0.8984), (-0.6928, 0.4, -0.8984), (-0.4, 0.6928, -0.8984), (0.1286, -0.2227, 0.0), (-0.2227, -0.1286, 0.0), (-0.1286, 0.2227, 0.0), (0.2227, 0.1286, 0.0)], [], [(0, 17, 16, 2), (2, 16, 18, 4), (4, 18, 19, 5), (5, 19, 20, 6), (6, 20, 21, 8), (8, 21, 22, 9), (9, 22, 23, 10), (10, 23, 24, 12), (12, 24, 25, 13), (13, 25, 26, 14), (14, 26, 27, 15), (15, 27, 17, 0), (0, 2, 4, 5, 6, 8, 9, 10, 12, 13, 14, 15), (1, 3, 16, 17), (3, 18, 16), (3, 19, 18), (3, 7, 20, 19), (7, 21, 20), (7, 22, 21), (7, 11, 23, 22), (11, 24, 23), (11, 25, 24), (11, 1, 26, 25), (1, 27, 26), (1, 17, 27), (7, 3, 31, 28), (3, 1, 30, 31), (11, 7, 28, 29), (31, 30, 29, 28), (1, 11, 29, 30)])
me_cylinder_021.polygons.foreach_set('use_smooth', [True] * 30)
_k = set([(0, 2), (0, 15), (1, 3), (1, 11), (2, 4), (3, 7), (4, 5), (5, 6), (6, 8), (7, 11), (8, 9), (9, 10), (10, 12), (12, 13), (13, 14), (14, 15), (16, 17), (16, 18), (17, 27), (18, 19), (19, 20), (20, 21), (21, 22), (22, 23), (23, 24), (24, 25), (25, 26), (26, 27), (28, 29), (28, 31), (29, 30), (30, 31)])
me_cylinder_021.attributes.new('sharp_edge', 'BOOLEAN', 'EDGE').data.foreach_set('value', [ (min(e.vertices), max(e.vertices)) in _k for e in me_cylinder_021.edges])
_uv = me_cylinder_021.uv_layers.new(name='UVMap')
_uv.uv.foreach_set('vector', [1.0, 0.5, 1.0, 1.0, 0.9167, 1.0, 0.9167, 0.5, 0.9167, 0.5, 0.9167, 1.0, 0.8333, 1.0, 0.8333, 0.5, 0.8333, 0.5, 0.8333, 1.0, 0.75, 1.0, 0.75, 0.5, 0.75, 0.5, 0.75, 1.0, 0.6667, 1.0, 0.6667, 0.5, 0.6667, 0.5, 0.6667, 1.0, 0.5833, 1.0, 0.5833, 0.5, 0.5833, 0.5, 0.5833, 1.0, 0.5, 1.0, 0.5, 0.5, 0.5, 0.5, 0.5, 1.0, 0.4167, 1.0, 0.4167, 0.5, 0.4167, 0.5, 0.4167, 1.0, 0.3333, 1.0, 0.3333, 0.5, 0.3333, 0.5, 0.3333, 1.0, 0.25, 1.0, 0.25, 0.5, 0.25, 0.5, 0.25, 1.0, 0.1667, 1.0, 0.1667, 0.5, 0.1667, 0.5, 0.1667, 1.0, 0.08333, 1.0, 0.08333, 0.5, 0.08333, 0.5, 0.08333, 1.0, 7.451e-08, 1.0, 7.451e-08, 0.5, 0.75, 0.49, 0.87, 0.4578, 0.9578, 0.37, 0.99, 0.25, 0.9578, 0.13, 0.87, 0.04215, 0.75, 0.01, 0.63, 0.04215, 0.5422, 0.13, 0.51, 0.25, 0.5422, 0.37, 0.63, 0.4578, 0.25, 0.3347, 0.2924, 0.3234, 0.37, 0.4578, 0.25, 0.49, 0.3234, 0.2924, 0.4578, 0.37, 0.37, 0.4578, 0.3347, 0.25, 0.49, 0.25, 0.4578, 0.37, 0.3347, 0.25, 0.3234, 0.2076, 0.4578, 0.13, 0.49, 0.25, 0.2924, 0.1766, 0.37, 0.04215, 0.4578, 0.13, 0.25, 0.1653, 0.25, 0.01, 0.37, 0.04215, 0.25, 0.1653, 0.2076, 0.1766, 0.13, 0.04215, 0.25, 0.01, 0.1766, 0.2076, 0.04215, 0.13, 0.13, 0.04215, 0.1653, 0.25, 0.01, 0.25, 0.04215, 0.13, 0.1653, 0.25, 0.1766, 0.2924, 0.04215, 0.37, 0.01, 0.25, 0.2076, 0.3234, 0.13, 0.4578, 0.04215, 0.37, 0.25, 0.3347, 0.25, 0.49, 0.13, 0.4578, 0.3234, 0.2076, 0.3347, 0.25, 0.3347, 0.25, 0.3234, 0.2076, 0.2924, 0.3234, 0.25, 0.3347, 0.25, 0.3347, 0.2924, 0.3234, 0.2076, 0.1766, 0.25, 0.1653, 0.25, 0.1653, 0.2076, 0.1766, 0.3347, 0.25, 0.1766, 0.2924, 0.2076, 0.1766, 0.3234, 0.2076, 0.1766, 0.2924, 0.1653, 0.25, 0.1653, 0.25, 0.1766, 0.2924])
me_cylinder_021.update()
me_cube_007 = bpy.data.meshes.new('Cube.007')
me_cube_007.from_pydata([(-3.0, 1.0, 0.2995), (-2.751, 21.0, -0.75), (0.0, 0.0, -1.25), (0.0, -1.0, 3.117), (0.0, 21.0, -1.25), (0.0, 21.0, 3.117), (-2.227, -0.5, 2.223), (-2.751, 21.0, 2.916), (-2.2, 21.0, -2.35), (-2.2, 0.0, -2.35), (0.0, 21.0, -2.35), (0.0, 0.0, -2.35), (-2.867, 0.0, -1.8), (-2.867, 21.0, -1.8), (0.0, -1.0, -1.05), (0.0, -0.3, -1.25), (-3.0, -0.3, -1.25), (-2.227, -0.5, 0.5735), (-3.0, 1.0, 2.0), (-2.751, -0.5, 3.017), (-3.0, -0.5, -1.05), (0.0, -1.0, 2.223), (0.0, -1.0, 0.5735), (0.0, -0.9024, 0.5735), (0.0, -0.9024, 2.223), (-2.205, -0.4024, 2.223), (-2.205, -0.4024, 0.5735), (-3.0, 20.0, 0.2995), (0.0, 21.0, -0.75), (0.0, 21.0, 2.916), (-2.751, 21.0, 3.017), (-3.0, 20.0, 2.0), (0.0, 21.26, 2.916), (0.0, 21.26, -0.75), (-2.951, 21.26, -0.75), (-2.951, 21.26, 2.916), (0.0, 21.5, 2.916), (0.0, 21.5, -0.75), (-2.751, 21.5, -0.75), (-2.751, 21.5, 2.916), (-2.2, 1.0, -2.35), (-2.867, 1.0, -1.8), (-2.2, 20.0, -2.35), (-2.867, 20.0, -1.8), (-2.2, 20.0, -1.8), (-2.2, 1.0, -1.8), (-2.2, 16.0, -2.35), (-2.2, 16.0, -1.8), (-2.867, 16.0, -1.8), (-2.2, 5.0, -2.35), (-2.2, 5.0, -1.8), (-2.867, 5.0, -1.8), (0.0, 19.25, -2.35), (0.0, 16.5, -2.35), (-1.25, 19.25, -2.35), (-1.25, 16.5, -2.35), (-1.25, 19.25, -3.25), (-1.25, 16.5, -3.25), (0.0, 4.5, -2.35), (-2.2, 4.0, -2.35), (0.0, 1.5, -2.35), (-2.2, 2.0, -2.35), (-1.25, 4.5, -2.35), (-1.25, 1.5, -2.35), (-1.25, 1.5, -3.1), (-1.25, 4.5, -3.1), (-3.0, 1.0, -1.25), (-3.0, 0.0, -1.25), (-3.0, 21.0, 2.75), (-3.0, -0.5, 2.75), (-3.0, 21.0, -1.25), (-3.0, 20.0, -1.25), (-3.0, 16.5, 2.0), (-3.0, 16.5, 0.2995), (-3.0, 4.5, 2.0), (-3.0, 4.5, 0.2995), (-3.0, 15.0, 2.0), (-3.0, 15.0, 0.2995), (-3.0, 6.0, 2.0), (-3.0, 6.0, 0.2995), (-3.0, 4.5, -1.25), (-3.0, 16.5, -1.25), (-3.0, 11.0, 2.0), (-3.0, 11.0, 0.2995), (-3.0, 10.0, 2.0), (-3.0, 10.0, 0.2995)], [], [(5, 30, 19, 3), (73, 72, 31, 27), (2, 67, 12, 9, 11), (19, 30, 68, 69), (43, 13, 8, 42), (70, 4, 10, 8, 13), (71, 70, 13, 43), (69, 67, 16, 20), (17, 22, 23, 26), (16, 15, 14, 20), (67, 2, 15, 16), (6, 19, 69), (6, 21, 3, 19), (22, 17, 20, 14), (17, 6, 69, 20), (23, 24, 25, 26), (21, 6, 25, 24), (6, 17, 26, 25), (1, 28, 4, 70), (7, 68, 30), (7, 1, 70, 68), (29, 7, 30, 5), (35, 32, 36, 39), (1, 7, 35, 34), (28, 1, 34, 33), (7, 29, 32, 35), (38, 39, 36, 37), (33, 34, 38, 37), (34, 35, 39, 38), (67, 66, 41, 12), (12, 41, 40, 9), (66, 80, 81, 71, 43, 48, 51, 41), (41, 51, 50, 45), (45, 50, 49, 59, 61, 40), (43, 42, 44), (40, 41, 45), (47, 48, 43, 44), (46, 47, 44, 42), (49, 50, 51), (47, 46, 48), (49, 51, 48, 46), (40, 61, 63, 60, 11, 9), (52, 54, 42, 8, 10), (53, 55, 57), (53, 57, 56, 52), (54, 55, 46, 42), (54, 52, 56), (55, 54, 56, 57), (60, 64, 65, 58), (58, 62, 59, 49, 46, 55, 53), (60, 63, 64), (62, 63, 61, 59), (63, 62, 65, 64), (62, 58, 65), (0, 66, 67), (31, 72, 76, 82, 84, 78, 74, 18, 69, 68), (18, 0, 67, 69), (27, 31, 68, 70), (0, 75, 80, 66), (27, 70, 71), (77, 76, 72, 73), (0, 18, 74, 75), (83, 82, 76, 77), (75, 74, 78, 79), (80, 75, 79, 85, 83, 77, 73, 81), (81, 73, 27, 71), (85, 84, 82, 83), (79, 78, 84, 85)])
me_cube_007.polygons.foreach_set('use_smooth', [True] * 68)
_k = set([(23, 26), (24, 25), (25, 26), (52, 53), (52, 54), (53, 55), (54, 55)])
me_cube_007.attributes.new('sharp_edge', 'BOOLEAN', 'EDGE').data.foreach_set('value', [ (min(e.vertices), max(e.vertices)) in _k for e in me_cube_007.edges])
_uv = me_cube_007.uv_layers.new(name='UVMap')
_uv.uv.foreach_set('vector', [0.625, 0.5, 0.8542, 0.5, 0.8542, 0.75, 0.625, 0.75, 0.4218, 0.132, 0.5625, 0.1269, 0.5625, 0.2384, 0.4218, 0.2179, 0.375, 0.75, 0.375, 1.0, 0.375, 1.0, 0.375, 1.0, 0.375, 0.75, 0.8542, 0.75, 0.8542, 0.5, 0.875, 0.5, 0.875, 0.75, 0.375, 0.1875, 0.375, 0.25, 0.375, 0.25, 0.375, 0.1875, 0.375, 0.25, 0.375, 0.5, 0.375, 0.5, 0.375, 0.25, 0.375, 0.25, 0.375, 0.1875, 0.375, 0.25, 0.375, 0.25, 0.375, 0.1875, 0.6094, 0.0, 0.375, 0.0, 0.375, 0.0, 0.3867, 0.0, 0.4313, 0.9355, 0.4304, 0.8145, 0.4304, 0.8145, 0.4313, 0.9355, 0.375, 1.0, 0.375, 0.75, 0.3862, 0.75, 0.3867, 1.0, 0.375, 1.0, 0.375, 0.75, 0.375, 0.75, 0.375, 1.0, 0.5796, 0.9495, 0.625, 0.9792, 0.6094, 1.0, 0.5796, 0.9495, 0.5808, 0.8145, 0.625, 0.75, 0.625, 0.9792, 0.4304, 0.8145, 0.4313, 0.9355, 0.3867, 1.0, 0.3862, 0.75, 0.4313, 0.9355, 0.5896, 0.9355, 0.6094, 1.0, 0.3867, 1.0, 0.4304, 0.8145, 0.5808, 0.8145, 0.5896, 0.9355, 0.4313, 0.9355, 0.5808, 0.8145, 0.5796, 0.9495, 0.5796, 0.9495, 0.5808, 0.8145, 0.5896, 0.9355, 0.4313, 0.9355, 0.4313, 0.9355, 0.5896, 0.9355, 0.404, 0.2917, 0.4034, 0.4583, 0.375, 0.5, 0.375, 0.25, 0.5967, 0.2917, 0.6094, 0.25, 0.625, 0.2708, 0.5967, 0.2917, 0.404, 0.2917, 0.375, 0.25, 0.6094, 0.25, 0.5965, 0.4583, 0.5955, 0.29, 0.625, 0.2708, 0.625, 0.5, 0.5955, 0.29, 0.5965, 0.4583, 0.5965, 0.4583, 0.5955, 0.29, 0.404, 0.2917, 0.5967, 0.2917, 0.5967, 0.2917, 0.404, 0.2917, 0.4034, 0.4583, 0.404, 0.2917, 0.404, 0.2917, 0.4034, 0.4583, 0.5955, 0.29, 0.5965, 0.4583, 0.5965, 0.4583, 0.5955, 0.29, 0.404, 0.2917, 0.5955, 0.29, 0.5965, 0.4583, 0.4034, 0.4583, 0.4034, 0.4583, 0.404, 0.2917, 0.404, 0.2917, 0.4034, 0.4583, 0.404, 0.2917, 0.5967, 0.2917, 0.5967, 0.2917, 0.404, 0.2917, 0.375, 0.0, 0.375, 0.125, 0.375, 0.125, 0.375, 0.0, 0.375, 0.0, 0.375, 0.125, 0.375, 0.125, 0.375, 0.0, 0.375, 0.125, 0.375, 0.138, 0.375, 0.1745, 0.375, 0.1875, 0.375, 0.1875, 0.375, 0.1618, 0.375, 0.1549, 0.375, 0.125, 0.375, 0.125, 0.375, 0.1549, 0.375, 0.1527, 0.375, 0.125, 0.375, 0.125, 0.375, 0.1527, 0.375, 0.1536, 0.375, 0.1519, 0.375, 0.1295, 0.375, 0.125, 0.375, 0.1875, 0.375, 0.1875, 0.375, 0.1875, 0.375, 0.125, 0.375, 0.125, 0.375, 0.125, 0.375, 0.1603, 0.375, 0.1618, 0.375, 0.1875, 0.375, 0.1875, 0.375, 0.1611, 0.375, 0.1603, 0.375, 0.1875, 0.375, 0.1875, 0.375, 0.1536, 0.375, 0.1527, 0.375, 0.1527, 0.375, 0.1603, 0.375, 0.1611, 0.375, 0.1603, 0.375, 0.1536, 0.375, 0.1527, 0.375, 0.1603, 0.375, 0.1611, 0.375, 0.125, 0.375, 0.1295, 0.375, 0.3134, 0.375, 0.7352, 0.375, 0.75, 0.375, 1.0, 0.375, 0.5189, 0.375, 0.2742, 0.375, 0.1875, 0.375, 0.25, 0.375, 0.5, 0.375, 0.5783, 0.375, 0.3006, 0.375, 0.3006, 0.375, 0.5783, 0.375, 0.3006, 0.375, 0.2742, 0.375, 0.5189, 0.375, 0.2742, 0.375, 0.3006, 0.375, 0.1611, 0.375, 0.1875, 0.375, 0.2742, 0.375, 0.5189, 0.375, 0.2742, 0.375, 0.3006, 0.375, 0.2742, 0.375, 0.2742, 0.375, 0.3006, 0.375, 0.7352, 0.375, 0.3134, 0.375, 0.3172, 0.375, 0.7004, 0.375, 0.7004, 0.375, 0.3172, 0.375, 0.1519, 0.375, 0.1536, 0.375, 0.1611, 0.375, 0.3006, 0.375, 0.5783, 0.375, 0.7352, 0.375, 0.3134, 0.375, 0.3134, 0.375, 0.3172, 0.375, 0.3134, 0.375, 0.1295, 0.375, 0.1519, 0.375, 0.3134, 0.375, 0.3172, 0.375, 0.3172, 0.375, 0.3134, 0.375, 0.3172, 0.375, 0.7004, 0.375, 0.3172, 0.4218, 0.06291, 0.375, 0.125, 0.375, 0.0, 0.5625, 0.2384, 0.5625, 0.1269, 0.5625, 0.09903, 0.5625, 0.09206, 0.5625, 0.08857, 0.5625, 0.08509, 0.5625, 0.07115, 0.5625, 0.01541, 0.6094, 0.0, 0.6094, 0.25, 0.5625, 0.01541, 0.4218, 0.046, 0.375, 0.0, 0.6094, 0.0, 0.4218, 0.2241, 0.5625, 0.2384, 0.6094, 0.25, 0.375, 0.25, 0.4218, 0.06291, 0.4218, 0.1017, 0.375, 0.138, 0.375, 0.125, 0.4218, 0.2241, 0.375, 0.25, 0.375, 0.1875, 0.4218, 0.1105, 0.5625, 0.09903, 0.5625, 0.1269, 0.4218, 0.132, 0.4218, 0.046, 0.5625, 0.01541, 0.5625, 0.07115, 0.4218, 0.08898, 0.4218, 0.1051, 0.5625, 0.09206, 0.5625, 0.09903, 0.4218, 0.1105, 0.4218, 0.08898, 0.5625, 0.07115, 0.5625, 0.08509, 0.4218, 0.09973, 0.375, 0.138, 0.4218, 0.1017, 0.4218, 0.1114, 0.4218, 0.1138, 0.4218, 0.1162, 0.4218, 0.121, 0.4218, 0.1404, 0.375, 0.1745, 0.375, 0.1745, 0.4218, 0.1404, 0.4218, 0.2179, 0.375, 0.1875, 0.4218, 0.1024, 0.5625, 0.08857, 0.5625, 0.09206, 0.4218, 0.1051, 0.4218, 0.09973, 0.5625, 0.08509, 0.5625, 0.08857, 0.4218, 0.1024])
me_cube_007.update()

# ---- objects
ob_empty = bpy.data.objects.new('Empty', None)
ob_metrotrain_front = bpy.data.objects.new('MetroTrain_Front', me_cube_002)
ob_wheel1 = bpy.data.objects.new('Wheel1', me_cylinder_006)
ob_wheel2 = bpy.data.objects.new('Wheel2', me_cylinder_008)
ob_wheel3 = bpy.data.objects.new('Wheel3', me_cylinder_009)
ob_wheel4 = bpy.data.objects.new('Wheel4', me_cylinder_017)
ob_metrotrain_middle = bpy.data.objects.new('MetroTrain_Middle', me_cube_003)
ob_wheel4_001 = bpy.data.objects.new('Wheel4.001', me_cylinder_018)
ob_wheel3_001 = bpy.data.objects.new('Wheel3.001', me_cylinder_019)
ob_wheel2_001 = bpy.data.objects.new('Wheel2.001', me_cylinder_020)
ob_wheel1_001 = bpy.data.objects.new('Wheel1.001', me_cylinder_021)
ob_metrotrain_front_001 = bpy.data.objects.new('MetroTrain_Front.001', me_cube_007)

# ---- transforms, parenting, visibility, modifiers, constraints
ob_empty.location = (39.0, 1.0, 9.0)
ob_empty.rotation_euler = (1.571, 0.0, 0.0)
ob_empty.scale = (8.0, 6.0, 6.0)
ob_empty.empty_display_type = 'IMAGE'
ob_empty.empty_display_size = 5.0
ob_metrotrain_front.location = (0.0, -15.0, 2.0)
_m = ob_metrotrain_front.modifiers.new('Mirror', 'MIRROR')
_m.use_clip = True
ob_wheel1.parent = ob_metrotrain_front
ob_wheel1.matrix_parent_inverse = Matrix(((1.0, -0.0, 0.0, -0.0), (-0.0, 1.0, -0.0, 0.0), (0.0, -0.0, 1.0, -2.0), (-0.0, 0.0, -0.0, 1.0)))
ob_wheel1.location = (0.0, 1.75, -1.1)
ob_wheel1.rotation_euler = (-0.0, 1.571, 0.0)
ob_wheel1.scale = (0.7825, 0.7825, 1.252)
_m = ob_wheel1.modifiers.new('Mirror', 'MIRROR')
_m.use_axis = (False, False, True)
ob_wheel2.parent = ob_metrotrain_front
ob_wheel2.matrix_parent_inverse = Matrix(((1.0, -0.0, 0.0, -0.0), (-0.0, 1.0, -0.0, 0.0), (0.0, -0.0, 1.0, -2.0), (-0.0, 0.0, -0.0, 1.0)))
ob_wheel2.location = (0.0, 4.25, -1.1)
ob_wheel2.rotation_euler = (-0.0, 1.571, 0.0)
ob_wheel2.scale = (0.7825, 0.7825, 1.252)
_m = ob_wheel2.modifiers.new('Mirror', 'MIRROR')
_m.use_axis = (False, False, True)
ob_wheel3.parent = ob_metrotrain_front
ob_wheel3.matrix_parent_inverse = Matrix(((1.0, -0.0, 0.0, -0.0), (-0.0, 1.0, -0.0, 0.0), (0.0, -0.0, 1.0, -2.0), (-0.0, 0.0, -0.0, 1.0)))
ob_wheel3.location = (0.0, 16.5, -1.1)
ob_wheel3.rotation_euler = (-0.0, 1.571, 0.0)
ob_wheel3.scale = (0.7825, 0.7825, 1.252)
_m = ob_wheel3.modifiers.new('Mirror', 'MIRROR')
_m.use_axis = (False, False, True)
ob_wheel4.parent = ob_metrotrain_front
ob_wheel4.matrix_parent_inverse = Matrix(((1.0, -0.0, 0.0, -0.0), (-0.0, 1.0, -0.0, 0.0), (0.0, -0.0, 1.0, -2.0), (-0.0, 0.0, -0.0, 1.0)))
ob_wheel4.location = (0.0, 19.0, -1.1)
ob_wheel4.rotation_euler = (-0.0, 1.571, 0.0)
ob_wheel4.scale = (0.7825, 0.7825, 1.252)
_m = ob_wheel4.modifiers.new('Mirror', 'MIRROR')
_m.use_axis = (False, False, True)
ob_metrotrain_middle.location = (-7.529e-08, 7.0, 2.355)
_vg = ob_metrotrain_middle.vertex_groups.new(name='Bone')
_vg = ob_metrotrain_middle.vertex_groups.new(name='Bone.001')
_vg = ob_metrotrain_middle.vertex_groups.new(name='Bone.002')
ob_wheel4_001.parent = ob_metrotrain_front_001
ob_wheel4_001.matrix_parent_inverse = Matrix(((1.0, -0.0, 0.0, -0.0), (-0.0, 1.0, -0.0, 0.0), (0.0, -0.0, 1.0, -2.0), (-0.0, 0.0, -0.0, 1.0)))
ob_wheel4_001.location = (0.0, 19.0, -1.1)
ob_wheel4_001.rotation_euler = (-0.0, 1.571, 0.0)
ob_wheel4_001.scale = (0.7825, 0.7825, 1.252)
_m = ob_wheel4_001.modifiers.new('Mirror', 'MIRROR')
_m.use_axis = (False, False, True)
ob_wheel3_001.parent = ob_metrotrain_front_001
ob_wheel3_001.matrix_parent_inverse = Matrix(((1.0, -0.0, 0.0, -0.0), (-0.0, 1.0, -0.0, 0.0), (0.0, -0.0, 1.0, -2.0), (-0.0, 0.0, -0.0, 1.0)))
ob_wheel3_001.location = (0.0, 16.5, -1.1)
ob_wheel3_001.rotation_euler = (-0.0, 1.571, 0.0)
ob_wheel3_001.scale = (0.7825, 0.7825, 1.252)
_m = ob_wheel3_001.modifiers.new('Mirror', 'MIRROR')
_m.use_axis = (False, False, True)
ob_wheel2_001.parent = ob_metrotrain_front_001
ob_wheel2_001.matrix_parent_inverse = Matrix(((1.0, -0.0, 0.0, -0.0), (-0.0, 1.0, -0.0, 0.0), (0.0, -0.0, 1.0, -2.0), (-0.0, 0.0, -0.0, 1.0)))
ob_wheel2_001.location = (0.0, 4.25, -1.1)
ob_wheel2_001.rotation_euler = (-0.0, 1.571, 0.0)
ob_wheel2_001.scale = (0.7825, 0.7825, 1.252)
_m = ob_wheel2_001.modifiers.new('Mirror', 'MIRROR')
_m.use_axis = (False, False, True)
ob_wheel1_001.parent = ob_metrotrain_front_001
ob_wheel1_001.matrix_parent_inverse = Matrix(((1.0, -0.0, 0.0, -0.0), (-0.0, 1.0, -0.0, 0.0), (0.0, -0.0, 1.0, -2.0), (-0.0, 0.0, -0.0, 1.0)))
ob_wheel1_001.location = (0.0, 1.75, -1.1)
ob_wheel1_001.rotation_euler = (-0.0, 1.571, 0.0)
ob_wheel1_001.scale = (0.7825, 0.7825, 1.252)
_m = ob_wheel1_001.modifiers.new('Mirror', 'MIRROR')
_m.use_axis = (False, False, True)
ob_metrotrain_front_001.location = (0.0, 50.0, 2.0)
ob_metrotrain_front_001.rotation_euler = (0.0, -0.0, -3.142)
_m = ob_metrotrain_front_001.modifiers.new('Mirror', 'MIRROR')
_m.use_clip = True

# ---- collection membership
col_collection.objects.link(ob_empty)
col_collection.objects.link(ob_metrotrain_front)
col_collection.objects.link(ob_wheel1)
col_collection.objects.link(ob_wheel2)
col_collection.objects.link(ob_wheel3)
col_collection.objects.link(ob_wheel4)
col_collection.objects.link(ob_metrotrain_middle)
col_collection.objects.link(ob_wheel4_001)
col_collection.objects.link(ob_wheel3_001)
col_collection.objects.link(ob_wheel2_001)
col_collection.objects.link(ob_wheel1_001)
col_collection.objects.link(ob_metrotrain_front_001)

# ---- scene / render settings (as saved in the file)
scene.frame_start = 1; scene.frame_end = 250; scene.frame_set(1)
scene.render.engine = 'BLENDER_EEVEE_NEXT'
scene.cycles.sampling_pattern = 'TABULATED_SOBOL'
scene.cycles.use_light_tree = False
scene.view_settings.view_transform = 'Filmic'
bpy.context.view_layer.update()

# ---- added for rendering (the .blend has no active camera and no usable light): camera, sun
cam_auto = bpy.data.cameras.new('AutoCamera')
cam_auto.lens = 50.0
cam_auto.sensor_width = 36.0
cam_auto.clip_end = 1097.91
ob_auto_camera = bpy.data.objects.new('AutoCamera', cam_auto)
scene.collection.objects.link(ob_auto_camera)
ob_auto_camera.location = (62.5593, -57.5712, 51.7428)
ob_auto_camera.rotation_euler = (1.09748, -7.21219e-08, 0.694738)
scene.camera = ob_auto_camera
light_auto_sun = bpy.data.lights.new('AutoSun', 'SUN')
light_auto_sun.energy = 3.0
light_auto_sun.angle = 0.0523599
ob_auto_sun = bpy.data.objects.new('AutoSun', light_auto_sun)
scene.collection.objects.link(ob_auto_sun)
ob_auto_sun.rotation_euler = (0.872665, 0.174533, 0.523599)
bpy.context.view_layer.update()
